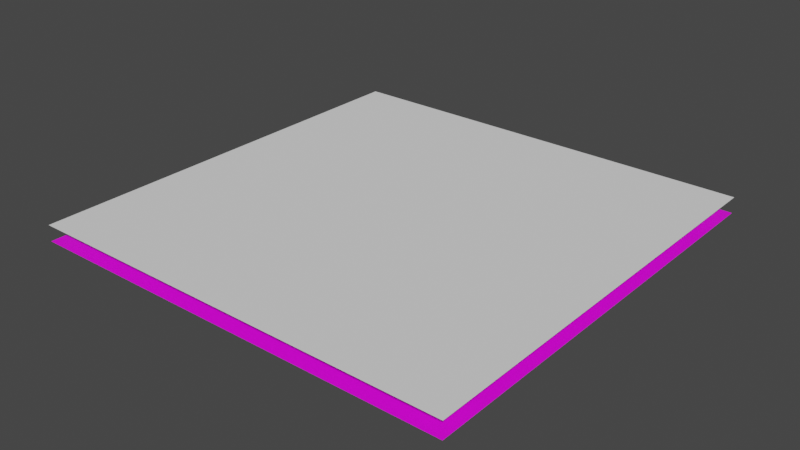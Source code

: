# Source: chair2_back_.blend  (saved by Blender 2.93.20; exported with 4.5.12 LTS)
import bpy
from mathutils import Matrix  # noqa: F401  (used for matrix-valued properties, if any)

bpy.ops.wm.read_factory_settings(use_empty=True)
scene = bpy.context.scene
scene.name = 'Scene'

# ---- collections
col_collection = bpy.data.collections.new('Collection'); scene.collection.children.link(col_collection)

# ---- images (referenced by path relative to the original .blend; pixels are not part of the script)
import os
ASSET_DIR = os.environ.get("B2B_ASSET_DIR", "")  # directory of the original .blend (textures are referenced by path, not embedded)
HERE = os.path.dirname(os.path.abspath(__file__))  # packed textures are extracted next to this script under _unpacked/

def load_image(name, relpath, width, height, colorspace="sRGB"):
    """Load a texture the original file referenced (path relative to the .blend, or extracted next to this script)."""
    p = next((c for c in (os.path.join(HERE, relpath), os.path.join(ASSET_DIR, relpath)) if relpath and os.path.exists(c)), "")
    if p:
        img = bpy.data.images.load(p, check_existing=True)
        img.name = name
    else:  # same state as the original file: an image datablock whose file is absent (Cycles renders it pink)
        img = bpy.data.images.new(name, width, height)
        img.source = "FILE"
        img.filepath = "//" + (relpath or name)
    img.colorspace_settings.name = colorspace
    return img
img_chair2_back__png = load_image('chair2(back).png', 'chair2(back).png', 1024, 1024, 'sRGB')
img_bake = load_image('bake', 'chair2(back) normal.png', 1024, 1024, 'sRGB')

# ---- materials (node trees are filled in below, after node groups)
mat_x = bpy.data.materials.new('매테리얼')

# ---- material node trees
mat_x.use_nodes = True; mat_x.node_tree.nodes.clear()
_N = mat_x.node_tree.nodes; _L = mat_x.node_tree.links
n0 = _N.new('ShaderNodeBsdfPrincipled'); n0.name = 'Principled BSDF'; n0.location = (10, 300)
n0.distribution = 'GGX'
n0.subsurface_method = 'BURLEY'
n0.inputs[3].default_value = 1.45
n0.inputs[27].default_value = (0.0, 0.0, 0.0, 1.0)
n0.inputs[28].default_value = 1.0
n1 = _N.new('ShaderNodeOutputMaterial'); n1.name = 'Material Output'; n1.location = (300, 300)
n2 = _N.new('ShaderNodeTexImage'); n2.name = '이미지 텍스처'; n2.location = (-378, 180)
n2.image = img_chair2_back__png
n2.interpolation = 'Closest'
n3 = _N.new('ShaderNodeTexImage'); n3.name = '이미지 텍스처.001'; n3.location = (502, 104)
n3.image = img_bake
_L.new(n0.outputs[0], n1.inputs[0])
_L.new(n2.outputs[0], n0.inputs[0])
n1.is_active_output = True

# ---- world
world_world = bpy.data.worlds.new('World'); scene.world = world_world
world_world.use_nodes = True; world_world.node_tree.nodes.clear()
_N = world_world.node_tree.nodes; _L = world_world.node_tree.links
n0 = _N.new('ShaderNodeOutputWorld'); n0.name = 'World Output'; n0.location = (300, 300)
n1 = _N.new('ShaderNodeBackground'); n1.name = 'Background'; n1.location = (10, 300)
n1.inputs[0].default_value = (0.05088, 0.05088, 0.05088, 1.0)
_L.new(n1.outputs[0], n0.inputs[0])
n0.is_active_output = True
world_world.color = (0.05088, 0.05088, 0.05088)
world_world.use_sun_shadow = False
world_world.sun_shadow_jitter_overblur = 0.0

# ---- meshes
me_x = bpy.data.meshes.new('평면')
me_x.from_pydata([(-1.0, -1.0, 0.0), (1.0, -1.0, 0.0), (-1.0, 1.0, 0.0), (1.0, 1.0, 0.0), (-1.0, 0.9167, 0.0), (-1.0, 0.8333, 0.0), (-1.0, 0.75, 0.0), (-1.0, 0.6667, 0.0), (-1.0, 0.5833, 0.0), (-1.0, 0.5, 0.0), (-1.0, 0.4167, 0.0), (-1.0, 0.3333, 0.0), (-1.0, 0.25, 0.0), (-1.0, 0.1667, 0.0), (-1.0, 0.08333, 0.0), (-1.0, 6.706e-08, 0.0), (-1.0, -0.08333, 0.0), (-1.0, -0.1667, 0.0), (-1.0, -0.25, 0.0), (-1.0, -0.3333, 0.0), (-1.0, -0.4167, 0.0), (-1.0, -0.5, 0.0), (-1.0, -0.5833, 0.0), (-1.0, -0.6667, 0.0), (-1.0, -0.75, 0.0), (-1.0, -0.8333, 0.0), (-1.0, -0.9167, 0.0), (1.0, -0.9167, 0.0), (1.0, -0.8333, 0.0), (1.0, -0.75, 0.0), (1.0, -0.6667, 0.0), (1.0, -0.5833, 0.0), (1.0, -0.5, 0.0), (1.0, -0.4167, 0.0), (1.0, -0.3333, 0.0), (1.0, -0.25, 0.0), (1.0, -0.1667, 0.0), (1.0, -0.08333, 0.0), (1.0, -6.706e-08, 0.0), (1.0, 0.08333, 0.0), (1.0, 0.1667, 0.0), (1.0, 0.25, 0.0), (1.0, 0.3333, 0.0), (1.0, 0.4167, 0.0), (1.0, 0.5, 0.0), (1.0, 0.5833, 0.0), (1.0, 0.6667, 0.0), (1.0, 0.75, 0.0), (1.0, 0.8333, 0.0), (1.0, 0.9167, 0.0), (-0.9175, -1.0, 0.0), (-0.8341, -1.0, 0.0), (-0.7508, -1.0, 0.0), (-0.6675, -1.0, 0.0), (-0.5841, -1.0, 0.0), (-0.5008, -1.0, 0.0), (-0.4175, -1.0, 0.0), (-0.3341, -1.0, 0.0), (-0.2508, -1.0, 0.0), (-0.1675, -1.0, 0.0), (-0.08413, -1.0, 0.0), (-0.000799, -1.0, 0.0), (0.08253, -1.0, 0.0), (0.1659, -1.0, 0.0), (0.2492, -1.0, 0.0), (0.3325, -1.0, 0.0), (0.4159, -1.0, 0.0), (0.4992, -1.0, 0.0), (0.5825, -1.0, 0.0), (0.6659, -1.0, 0.0), (0.7492, -1.0, 0.0), (0.8325, -1.0, 0.0), (0.9159, -1.0, 0.0), (0.9159, 1.0, 0.0), (0.8325, 1.0, 0.0), (0.7492, 1.0, 0.0), (0.6659, 1.0, 0.0), (0.5825, 1.0, 0.0), (0.4992, 1.0, 0.0), (0.4159, 1.0, 0.0), (0.3325, 1.0, 0.0), (0.2492, 1.0, 0.0), (0.1659, 1.0, 0.0), (0.08253, 1.0, 0.0), (-0.0007989, 1.0, 0.0), (-0.08413, 1.0, 0.0), (-0.1675, 1.0, 0.0), (-0.2508, 1.0, 0.0), (-0.3341, 1.0, 0.0), (-0.4175, 1.0, 0.0), (-0.5008, 1.0, 0.0), (-0.5841, 1.0, 0.0), (-0.6675, 1.0, 0.0), (-0.7508, 1.0, 0.0), (-0.8341, 1.0, 0.0), (-0.9175, 1.0, 0.0), (0.9159, -0.9167, 0.0), (0.8325, -0.9167, 0.0), (0.7492, -0.9167, 0.0), (0.6659, -0.9167, 0.0), (0.5825, -0.9167, 0.0), (0.4992, -0.9167, 0.0), (0.4159, -0.9167, 0.0), (0.3325, -0.9167, 0.0), (0.2492, -0.9167, 0.0), (0.1659, -0.9167, 0.0), (0.08253, -0.9167, 0.0), (-0.0007989, -0.9167, 0.0), (-0.08413, -0.9167, 0.0), (-0.1675, -0.9167, 0.0), (-0.2508, -0.9167, 0.0), (-0.3341, -0.9167, 0.0), (-0.4175, -0.9167, 0.0), (-0.5008, -0.9167, 0.0), (-0.5841, -0.9167, 0.0), (-0.6675, -0.9167, 0.0), (-0.7508, -0.9167, 0.0), (-0.8341, -0.9167, 0.0), (-0.9175, -0.9167, 0.0), (0.9159, -0.8333, 0.0), (0.8325, -0.8333, 0.0), (0.7492, -0.8333, 0.0), (0.6659, -0.8333, 0.0), (0.5825, -0.8333, 0.0), (0.4992, -0.8333, 0.0), (0.4159, -0.8333, 0.0), (0.3325, -0.8333, 0.0), (0.2492, -0.8333, 0.0), (0.1659, -0.8333, 0.0), (0.08253, -0.8333, 0.0), (-0.0007989, -0.8333, 0.0), (-0.08413, -0.8333, 0.0), (-0.1675, -0.8333, 0.0), (-0.2508, -0.8333, 0.0), (-0.3341, -0.8333, 0.0), (-0.4175, -0.8333, 0.0), (-0.5008, -0.8333, 0.0), (-0.5841, -0.8333, 0.0), (-0.6675, -0.8333, 0.0), (-0.7508, -0.8333, 0.0), (-0.8341, -0.8333, 0.0), (-0.9175, -0.8333, 0.0), (0.9159, -0.75, 0.0), (0.8325, -0.75, 0.0), (0.7492, -0.75, 0.0), (0.6659, -0.75, 0.0), (0.5825, -0.75, 0.0), (0.4992, -0.75, 0.0), (0.4159, -0.75, 0.0), (0.3325, -0.75, 0.0), (0.2492, -0.75, 0.0), (0.1659, -0.75, 0.0), (0.08253, -0.75, 0.0), (-0.0007989, -0.75, 0.0), (-0.08413, -0.75, 0.0), (-0.1675, -0.75, 0.0), (-0.2508, -0.75, 0.0), (-0.3341, -0.75, 0.0), (-0.4175, -0.75, 0.0), (-0.5008, -0.75, 0.0), (-0.5841, -0.75, 0.0), (-0.6675, -0.75, 0.0), (-0.7508, -0.75, 0.0), (-0.8341, -0.75, 0.0), (-0.9175, -0.75, 0.0), (0.9159, -0.6667, 0.0), (0.8325, -0.6667, 0.0), (0.7492, -0.6667, 0.0), (0.6659, -0.6667, 0.0), (0.5825, -0.6667, 0.0), (0.4992, -0.6667, 0.0), (0.4159, -0.6667, 0.0), (0.3325, -0.6667, 0.0), (0.2492, -0.6667, 0.0), (0.1659, -0.6667, 0.0), (0.08253, -0.6667, 0.0), (-0.0007989, -0.6667, 0.0), (-0.08413, -0.6667, 0.0), (-0.1675, -0.6667, 0.0), (-0.2508, -0.6667, 0.0), (-0.3341, -0.6667, 0.0), (-0.4175, -0.6667, 0.0), (-0.5008, -0.6667, 0.0), (-0.5841, -0.6667, 0.0), (-0.6675, -0.6667, 0.0), (-0.7508, -0.6667, 0.0), (-0.8341, -0.6667, 0.0), (-0.9175, -0.6667, 0.0), (0.9159, -0.5833, 0.0), (0.8325, -0.5833, 0.0), (0.7492, -0.5833, 0.0), (0.6659, -0.5833, 0.0), (0.5825, -0.5833, 0.0), (0.4992, -0.5833, 0.0), (0.4159, -0.5833, 0.0), (0.3325, -0.5833, 0.0), (0.2492, -0.5833, 0.0), (0.1659, -0.5833, 0.0), (0.08253, -0.5833, 0.0), (-0.0007989, -0.5833, 0.0), (-0.08413, -0.5833, 0.0), (-0.1675, -0.5833, 0.0), (-0.2508, -0.5833, 0.0), (-0.3341, -0.5833, 0.0), (-0.4175, -0.5833, 0.0), (-0.5008, -0.5833, 0.0), (-0.5841, -0.5833, 0.0), (-0.6675, -0.5833, 0.0), (-0.7508, -0.5833, 0.0), (-0.8341, -0.5833, 0.0), (-0.9175, -0.5833, 0.0), (0.9159, -0.5, 0.0), (0.8325, -0.5, 0.0), (0.7492, -0.5, 0.0), (0.6659, -0.5, 0.0), (0.5825, -0.5, 0.0), (0.4992, -0.5, 0.0), (0.4159, -0.5, 0.0), (0.3325, -0.5, 0.0), (0.2492, -0.5, 0.0), (0.1659, -0.5, 0.0), (0.08253, -0.5, 0.0), (-0.0007989, -0.5, 0.0), (-0.08413, -0.5, 0.0), (-0.1675, -0.5, 0.0), (-0.2508, -0.5, 0.0), (-0.3341, -0.5, 0.0), (-0.4175, -0.5, 0.0), (-0.5008, -0.5, 0.0), (-0.5841, -0.5, 0.0), (-0.6675, -0.5, 0.0), (-0.7508, -0.5, 0.0), (-0.8341, -0.5, 0.0), (-0.9175, -0.5, 0.0), (0.9159, -0.4167, 0.0), (0.8325, -0.4167, 0.0), (0.7492, -0.4167, 0.0), (0.6659, -0.4167, 0.0), (0.5825, -0.4167, 0.0), (0.4992, -0.4167, 0.0), (0.4159, -0.4167, 0.0), (0.3325, -0.4167, 0.0), (0.2492, -0.4167, 0.0), (0.1659, -0.4167, 0.0), (0.08253, -0.4167, 0.0), (-0.0007989, -0.4167, 0.0), (-0.08413, -0.4167, 0.0), (-0.1675, -0.4167, 0.0), (-0.2508, -0.4167, 0.0), (-0.3341, -0.4167, 0.0), (-0.4175, -0.4167, 0.0), (-0.5008, -0.4167, 0.0), (-0.5841, -0.4167, 0.0), (-0.6675, -0.4167, 0.0), (-0.7508, -0.4167, 0.0), (-0.8341, -0.4167, 0.0), (-0.9175, -0.4167, 0.0), (0.9159, -0.3333, 0.0), (0.8325, -0.3333, 0.0), (0.7492, -0.3333, 0.0), (0.6659, -0.3333, 0.0), (0.5825, -0.3333, 0.0), (0.4992, -0.3333, 0.0), (0.4159, -0.3333, 0.0), (0.3325, -0.3333, 0.0), (0.2492, -0.3333, 0.0), (0.1659, -0.3333, 0.0), (0.08253, -0.3333, 0.0), (-0.0007989, -0.3333, 0.0), (-0.08413, -0.3333, 0.0), (-0.1675, -0.3333, 0.0), (-0.2508, -0.3333, 0.0), (-0.3341, -0.3333, 0.0), (-0.4175, -0.3333, 0.0), (-0.5008, -0.3333, 0.0), (-0.5841, -0.3333, 0.0), (-0.6675, -0.3333, 0.0), (-0.7508, -0.3333, 0.0), (-0.8341, -0.3333, 0.0), (-0.9175, -0.3333, 0.0), (0.9159, -0.25, 0.0), (0.8325, -0.25, 0.0), (0.7492, -0.25, 0.0), (0.6659, -0.25, 0.0), (0.5825, -0.25, 0.0), (0.4992, -0.25, 0.0), (0.4159, -0.25, 0.0), (0.3325, -0.25, 0.0), (0.2492, -0.25, 0.0), (0.1659, -0.25, 0.0), (0.08253, -0.25, 0.0), (-0.0007989, -0.25, 0.0), (-0.08413, -0.25, 0.0), (-0.1675, -0.25, 0.0), (-0.2508, -0.25, 0.0), (-0.3341, -0.25, 0.0), (-0.4175, -0.25, 0.0), (-0.5008, -0.25, 0.0), (-0.5841, -0.25, 0.0), (-0.6675, -0.25, 0.0), (-0.7508, -0.25, 0.0), (-0.8341, -0.25, 0.0), (-0.9175, -0.25, 0.0), (0.9159, -0.1667, 0.0), (0.8325, -0.1667, 0.0), (0.7492, -0.1667, 0.0), (0.6659, -0.1667, 0.0), (0.5825, -0.1667, 0.0), (0.4992, -0.1667, 0.0), (0.4159, -0.1667, 0.0), (0.3325, -0.1667, 0.0), (0.2492, -0.1667, 0.0), (0.1659, -0.1667, 0.0), (0.08253, -0.1667, 0.0), (-0.0007989, -0.1667, 0.0), (-0.08413, -0.1667, 0.0), (-0.1675, -0.1667, 0.0), (-0.2508, -0.1667, 0.0), (-0.3341, -0.1667, 0.0), (-0.4175, -0.1667, 0.0), (-0.5008, -0.1667, 0.0), (-0.5841, -0.1667, 0.0), (-0.6675, -0.1667, 0.0), (-0.7508, -0.1667, 0.0), (-0.8341, -0.1667, 0.0), (-0.9175, -0.1667, 0.0), (0.9159, -0.08333, 0.0), (0.8325, -0.08333, 0.0), (0.7492, -0.08333, 0.0), (0.6659, -0.08333, 0.0), (0.5825, -0.08333, 0.0), (0.4992, -0.08333, 0.0), (0.4159, -0.08333, 0.0), (0.3325, -0.08333, 0.0), (0.2492, -0.08333, 0.0), (0.1659, -0.08333, 0.0), (0.08253, -0.08333, 0.0), (-0.0007989, -0.08333, 0.0), (-0.08413, -0.08333, 0.0), (-0.1675, -0.08333, 0.0), (-0.2508, -0.08333, 0.0), (-0.3341, -0.08333, 0.0), (-0.4175, -0.08333, 0.0), (-0.5008, -0.08333, 0.0), (-0.5841, -0.08333, 0.0), (-0.6675, -0.08333, 0.0), (-0.7508, -0.08333, 0.0), (-0.8341, -0.08333, 0.0), (-0.9175, -0.08333, 0.0), (0.9159, -6.141e-08, 0.0), (0.8325, -5.583e-08, 0.0), (0.7492, -5.024e-08, 0.0), (0.6659, -4.465e-08, 0.0), (0.5825, -3.906e-08, 0.0), (0.4992, -3.347e-08, 0.0), (0.4159, -2.789e-08, 0.0), (0.3325, -2.23e-08, 0.0), (0.2492, -1.671e-08, 0.0), (0.1659, -1.112e-08, 0.0), (0.08253, -5.534e-09, 0.0), (-0.0007989, 5.358e-11, 0.0), (-0.08413, 5.642e-09, 0.0), (-0.1675, 1.123e-08, 0.0), (-0.2508, 1.682e-08, 0.0), (-0.3341, 2.241e-08, 0.0), (-0.4175, 2.799e-08, 0.0), (-0.5008, 3.358e-08, 0.0), (-0.5841, 3.917e-08, 0.0), (-0.6675, 4.476e-08, 0.0), (-0.7508, 5.034e-08, 0.0), (-0.8341, 5.593e-08, 0.0), (-0.9175, 6.152e-08, 0.0), (0.9159, 0.08333, 0.0), (0.8325, 0.08333, 0.0), (0.7492, 0.08333, 0.0), (0.6659, 0.08333, 0.0), (0.5825, 0.08333, 0.0), (0.4992, 0.08333, 0.0), (0.4159, 0.08333, 0.0), (0.3325, 0.08333, 0.0), (0.2492, 0.08333, 0.0), (0.1659, 0.08333, 0.0), (0.08253, 0.08333, 0.0), (-0.0007989, 0.08333, 0.0), (-0.08413, 0.08333, 0.0), (-0.1675, 0.08333, 0.0), (-0.2508, 0.08333, 0.0), (-0.3341, 0.08333, 0.0), (-0.4175, 0.08333, 0.0), (-0.5008, 0.08333, 0.0), (-0.5841, 0.08333, 0.0), (-0.6675, 0.08333, 0.0), (-0.7508, 0.08333, 0.0), (-0.8341, 0.08333, 0.0), (-0.9175, 0.08333, 0.0), (0.9159, 0.1667, 0.0), (0.8325, 0.1667, 0.0), (0.7492, 0.1667, 0.0), (0.6659, 0.1667, 0.0), (0.5825, 0.1667, 0.0), (0.4992, 0.1667, 0.0), (0.4159, 0.1667, 0.0), (0.3325, 0.1667, 0.0), (0.2492, 0.1667, 0.0), (0.1659, 0.1667, 0.0), (0.08253, 0.1667, 0.0), (-0.0007989, 0.1667, 0.0), (-0.08413, 0.1667, 0.0), (-0.1675, 0.1667, 0.0), (-0.2508, 0.1667, 0.0), (-0.3341, 0.1667, 0.0), (-0.4175, 0.1667, 0.0), (-0.5008, 0.1667, 0.0), (-0.5841, 0.1667, 0.0), (-0.6675, 0.1667, 0.0), (-0.7508, 0.1667, 0.0), (-0.8341, 0.1667, 0.0), (-0.9175, 0.1667, 0.0), (0.9159, 0.25, 0.0), (0.8325, 0.25, 0.0), (0.7492, 0.25, 0.0), (0.6659, 0.25, 0.0), (0.5825, 0.25, 0.0), (0.4992, 0.25, 0.0), (0.4159, 0.25, 0.0), (0.3325, 0.25, 0.0), (0.2492, 0.25, 0.0), (0.1659, 0.25, 0.0), (0.08253, 0.25, 0.0), (-0.0007989, 0.25, 0.0), (-0.08413, 0.25, 0.0), (-0.1675, 0.25, 0.0), (-0.2508, 0.25, 0.0), (-0.3341, 0.25, 0.0), (-0.4175, 0.25, 0.0), (-0.5008, 0.25, 0.0), (-0.5841, 0.25, 0.0), (-0.6675, 0.25, 0.0), (-0.7508, 0.25, 0.0), (-0.8341, 0.25, 0.0), (-0.9175, 0.25, 0.0), (0.9159, 0.3333, 0.0), (0.8325, 0.3333, 0.0), (0.7492, 0.3333, 0.0), (0.6659, 0.3333, 0.0), (0.5825, 0.3333, 0.0), (0.4992, 0.3333, 0.0), (0.4159, 0.3333, 0.0), (0.3325, 0.3333, 0.0), (0.2492, 0.3333, 0.0), (0.1659, 0.3333, 0.0), (0.08253, 0.3333, 0.0), (-0.0007989, 0.3333, 0.0), (-0.08413, 0.3333, 0.0), (-0.1675, 0.3333, 0.0), (-0.2508, 0.3333, 0.0), (-0.3341, 0.3333, 0.0), (-0.4175, 0.3333, 0.0), (-0.5008, 0.3333, 0.0), (-0.5841, 0.3333, 0.0), (-0.6675, 0.3333, 0.0), (-0.7508, 0.3333, 0.0), (-0.8341, 0.3333, 0.0), (-0.9175, 0.3333, 0.0), (0.9159, 0.4167, 0.0), (0.8325, 0.4167, 0.0), (0.7492, 0.4167, 0.0), (0.6659, 0.4167, 0.0), (0.5825, 0.4167, 0.0), (0.4992, 0.4167, 0.0), (0.4159, 0.4167, 0.0), (0.3325, 0.4167, 0.0), (0.2492, 0.4167, 0.0), (0.1659, 0.4167, 0.0), (0.08253, 0.4167, 0.0), (-0.0007989, 0.4167, 0.0), (-0.08413, 0.4167, 0.0), (-0.1675, 0.4167, 0.0), (-0.2508, 0.4167, 0.0), (-0.3341, 0.4167, 0.0), (-0.4175, 0.4167, 0.0), (-0.5008, 0.4167, 0.0), (-0.5841, 0.4167, 0.0), (-0.6675, 0.4167, 0.0), (-0.7508, 0.4167, 0.0), (-0.8341, 0.4167, 0.0), (-0.9175, 0.4167, 0.0), (0.9159, 0.5, 0.0), (0.8325, 0.5, 0.0), (0.7492, 0.5, 0.0), (0.6659, 0.5, 0.0), (0.5825, 0.5, 0.0), (0.4992, 0.5023, 0.0005111), (0.4159, 0.5023, 0.0005111), (0.3325, 0.5023, 0.0005111), (0.2492, 0.5023, 0.0005111), (0.1659, 0.5023, 0.0005111), (0.08253, 0.5023, 0.0005111), (-0.0007989, 0.5023, 0.0005111), (-0.08413, 0.5023, 0.0005111), (-0.1675, 0.5023, 0.0005111), (-0.2508, 0.5023, 0.0005111), (-0.3341, 0.5023, 0.0005111), (-0.4175, 0.5023, 0.0005111), (-0.5008, 0.5023, 0.0005111), (-0.5841, 0.5, 0.0), (-0.6675, 0.5, 0.0), (-0.7508, 0.5, 0.0), (-0.8341, 0.5, 0.0), (-0.9175, 0.5, 0.0), (0.9159, 0.5833, 0.0), (0.8325, 0.5833, 0.0), (0.7492, 0.5833, 0.0), (0.6659, 0.5833, 0.0), (0.5825, 0.5833, 0.0), (0.4992, 0.583, -0.02024), (0.4159, 0.583, -0.02024), (0.3325, 0.5856, -0.02194), (0.2492, 0.5856, -0.02194), (0.1659, 0.5856, -0.02194), (0.08253, 0.5856, -0.02194), (-0.0007989, 0.5856, -0.02194), (-0.08413, 0.5856, -0.02194), (-0.1675, 0.5856, -0.02194), (-0.2508, 0.5856, -0.02194), (-0.3341, 0.5856, -0.02194), (-0.4175, 0.583, -0.02024), (-0.5008, 0.583, -0.02024), (-0.5841, 0.5833, 0.0), (-0.6675, 0.5833, 0.0), (-0.7508, 0.5833, 0.0), (-0.8341, 0.5833, 0.0), (-0.9175, 0.5833, 0.0), (0.9159, 0.6667, 0.0), (0.8325, 0.6667, 0.0), (0.7492, 0.6667, 0.0), (0.6659, 0.6667, 0.0), (0.5825, 0.6667, 0.0), (0.4992, 0.6667, 0.0), (0.4159, 0.6667, 0.0), (0.3325, 0.6612, -0.05696), (0.2492, 0.6612, -0.05696), (0.1659, 0.6612, -0.05696), (0.08253, 0.6612, -0.05696), (-0.0007989, 0.6612, -0.05696), (-0.08413, 0.6612, -0.05696), (-0.1675, 0.6612, -0.05696), (-0.2508, 0.6612, -0.05696), (-0.3341, 0.6612, -0.05696), (-0.4175, 0.6667, 0.0), (-0.5008, 0.6667, 0.0), (-0.5841, 0.6667, 0.0), (-0.6675, 0.6667, 0.0), (-0.7508, 0.6667, 0.0), (-0.8341, 0.6667, 0.0), (-0.9175, 0.6667, 0.0), (0.9159, 0.75, 0.0), (0.8325, 0.75, 0.0), (0.7492, 0.75, 0.0), (0.6659, 0.75, 0.0), (0.5825, 0.75, 0.0), (0.4992, 0.75, 0.0), (0.4159, 0.75, 0.0), (0.3325, 0.75, 0.0), (0.2492, 0.75, 0.0), (0.1659, 0.75, 0.0), (0.08253, 0.75, 0.0), (-0.0007989, 0.75, 0.0), (-0.08413, 0.75, 0.0), (-0.1675, 0.75, 0.0), (-0.2508, 0.75, 0.0), (-0.3341, 0.75, 0.0), (-0.4175, 0.75, 0.0), (-0.5008, 0.75, 0.0), (-0.5841, 0.75, 0.0), (-0.6675, 0.75, 0.0), (-0.7508, 0.75, 0.0), (-0.8341, 0.75, 0.0), (-0.9175, 0.75, 0.0), (0.9159, 0.8333, 0.0), (0.8325, 0.8333, 0.0), (0.7492, 0.8333, 0.0), (0.6659, 0.8333, 0.0), (0.5825, 0.8333, 0.0), (0.4992, 0.8333, 0.0), (0.4159, 0.8333, 0.0), (0.3325, 0.8333, 0.0), (0.2492, 0.8333, 0.0), (0.1659, 0.8333, 0.0), (0.08253, 0.8333, 0.0), (-0.0007989, 0.8333, 0.0), (-0.08413, 0.8333, 0.0), (-0.1675, 0.8333, 0.0), (-0.2508, 0.8333, 0.0), (-0.3341, 0.8333, 0.0), (-0.4175, 0.8333, 0.0), (-0.5008, 0.8333, 0.0), (-0.5841, 0.8333, 0.0), (-0.6675, 0.8333, 0.0), (-0.7508, 0.8333, 0.0), (-0.8341, 0.8333, 0.0), (-0.9175, 0.8333, 0.0), (0.9159, 0.9167, 0.0), (0.8325, 0.9167, 0.0), (0.7492, 0.9167, 0.0), (0.6659, 0.9167, 0.0), (0.5825, 0.9167, 0.0), (0.4992, 0.9167, 0.0), (0.4159, 0.9167, 0.0), (0.3325, 0.9167, 0.0), (0.2492, 0.9167, 0.0), (0.1659, 0.9167, 0.0), (0.08253, 0.9167, 0.0), (-0.0007989, 0.9167, 0.0), (-0.08413, 0.9167, 0.0), (-0.1675, 0.9167, 0.0), (-0.2508, 0.9167, 0.0), (-0.3341, 0.9167, 0.0), (-0.4175, 0.9167, 0.0), (-0.5008, 0.9167, 0.0), (-0.5841, 0.9167, 0.0), (-0.6675, 0.9167, 0.0), (-0.7508, 0.9167, 0.0), (-0.8341, 0.9167, 0.0), (-0.9175, 0.9167, 0.0)], [], [(602, 49, 3, 73), (72, 1, 27, 96), (96, 27, 28, 119), (119, 28, 29, 142), (142, 29, 30, 165), (165, 30, 31, 188), (188, 31, 32, 211), (211, 32, 33, 234), (234, 33, 34, 257), (257, 34, 35, 280), (280, 35, 36, 303), (303, 36, 37, 326), (326, 37, 38, 349), (349, 38, 39, 372), (372, 39, 40, 395), (395, 40, 41, 418), (418, 41, 42, 441), (441, 42, 43, 464), (464, 43, 44, 487), (487, 44, 45, 510), (510, 45, 46, 533), (533, 46, 47, 556), (556, 47, 48, 579), (579, 48, 49, 602), (5, 601, 624, 4), (601, 600, 623, 624), (600, 599, 622, 623), (599, 598, 621, 622), (598, 597, 620, 621), (597, 596, 619, 620), (596, 595, 618, 619), (595, 594, 617, 618), (594, 593, 616, 617), (593, 592, 615, 616), (592, 591, 614, 615), (591, 590, 613, 614), (590, 589, 612, 613), (589, 588, 611, 612), (588, 587, 610, 611), (587, 586, 609, 610), (586, 585, 608, 609), (585, 584, 607, 608), (584, 583, 606, 607), (583, 582, 605, 606), (582, 581, 604, 605), (581, 580, 603, 604), (580, 579, 602, 603), (6, 578, 601, 5), (578, 577, 600, 601), (577, 576, 599, 600), (576, 575, 598, 599), (575, 574, 597, 598), (574, 573, 596, 597), (573, 572, 595, 596), (572, 571, 594, 595), (571, 570, 593, 594), (570, 569, 592, 593), (569, 568, 591, 592), (568, 567, 590, 591), (567, 566, 589, 590), (566, 565, 588, 589), (565, 564, 587, 588), (564, 563, 586, 587), (563, 562, 585, 586), (562, 561, 584, 585), (561, 560, 583, 584), (560, 559, 582, 583), (559, 558, 581, 582), (558, 557, 580, 581), (557, 556, 579, 580), (7, 555, 578, 6), (555, 554, 577, 578), (554, 553, 576, 577), (553, 552, 575, 576), (552, 551, 574, 575), (551, 550, 573, 574), (550, 549, 572, 573), (549, 548, 571, 572), (548, 547, 570, 571), (547, 546, 569, 570), (546, 545, 568, 569), (545, 544, 567, 568), (544, 543, 566, 567), (543, 542, 565, 566), (542, 541, 564, 565), (541, 540, 563, 564), (540, 539, 562, 563), (539, 538, 561, 562), (538, 537, 560, 561), (537, 536, 559, 560), (536, 535, 558, 559), (535, 534, 557, 558), (534, 533, 556, 557), (8, 532, 555, 7), (532, 531, 554, 555), (531, 530, 553, 554), (530, 529, 552, 553), (529, 528, 551, 552), (528, 527, 550, 551), (527, 526, 549, 550), (526, 525, 548, 549), (525, 524, 547, 548), (524, 523, 546, 547), (523, 522, 545, 546), (522, 521, 544, 545), (521, 520, 543, 544), (520, 519, 542, 543), (519, 518, 541, 542), (518, 517, 540, 541), (517, 516, 539, 540), (516, 515, 538, 539), (515, 514, 537, 538), (514, 513, 536, 537), (513, 512, 535, 536), (512, 511, 534, 535), (511, 510, 533, 534), (9, 509, 532, 8), (509, 508, 531, 532), (508, 507, 530, 531), (507, 506, 529, 530), (506, 505, 528, 529), (505, 504, 527, 528), (504, 503, 526, 527), (503, 502, 525, 526), (502, 501, 524, 525), (501, 500, 523, 524), (500, 499, 522, 523), (499, 498, 521, 522), (498, 497, 520, 521), (497, 496, 519, 520), (496, 495, 518, 519), (495, 494, 517, 518), (494, 493, 516, 517), (493, 492, 515, 516), (492, 491, 514, 515), (491, 490, 513, 514), (490, 489, 512, 513), (489, 488, 511, 512), (488, 487, 510, 511), (10, 486, 509, 9), (486, 485, 508, 509), (485, 484, 507, 508), (484, 483, 506, 507), (483, 482, 505, 506), (482, 481, 504, 505), (481, 480, 503, 504), (480, 479, 502, 503), (479, 478, 501, 502), (478, 477, 500, 501), (477, 476, 499, 500), (476, 475, 498, 499), (475, 474, 497, 498), (474, 473, 496, 497), (473, 472, 495, 496), (472, 471, 494, 495), (471, 470, 493, 494), (470, 469, 492, 493), (469, 468, 491, 492), (468, 467, 490, 491), (467, 466, 489, 490), (466, 465, 488, 489), (465, 464, 487, 488), (11, 463, 486, 10), (463, 462, 485, 486), (462, 461, 484, 485), (461, 460, 483, 484), (460, 459, 482, 483), (459, 458, 481, 482), (458, 457, 480, 481), (457, 456, 479, 480), (456, 455, 478, 479), (455, 454, 477, 478), (454, 453, 476, 477), (453, 452, 475, 476), (452, 451, 474, 475), (451, 450, 473, 474), (450, 449, 472, 473), (449, 448, 471, 472), (448, 447, 470, 471), (447, 446, 469, 470), (446, 445, 468, 469), (445, 444, 467, 468), (444, 443, 466, 467), (443, 442, 465, 466), (442, 441, 464, 465), (12, 440, 463, 11), (440, 439, 462, 463), (439, 438, 461, 462), (438, 437, 460, 461), (437, 436, 459, 460), (436, 435, 458, 459), (435, 434, 457, 458), (434, 433, 456, 457), (433, 432, 455, 456), (432, 431, 454, 455), (431, 430, 453, 454), (430, 429, 452, 453), (429, 428, 451, 452), (428, 427, 450, 451), (427, 426, 449, 450), (426, 425, 448, 449), (425, 424, 447, 448), (424, 423, 446, 447), (423, 422, 445, 446), (422, 421, 444, 445), (421, 420, 443, 444), (420, 419, 442, 443), (419, 418, 441, 442), (13, 417, 440, 12), (417, 416, 439, 440), (416, 415, 438, 439), (415, 414, 437, 438), (414, 413, 436, 437), (413, 412, 435, 436), (412, 411, 434, 435), (411, 410, 433, 434), (410, 409, 432, 433), (409, 408, 431, 432), (408, 407, 430, 431), (407, 406, 429, 430), (406, 405, 428, 429), (405, 404, 427, 428), (404, 403, 426, 427), (403, 402, 425, 426), (402, 401, 424, 425), (401, 400, 423, 424), (400, 399, 422, 423), (399, 398, 421, 422), (398, 397, 420, 421), (397, 396, 419, 420), (396, 395, 418, 419), (14, 394, 417, 13), (394, 393, 416, 417), (393, 392, 415, 416), (392, 391, 414, 415), (391, 390, 413, 414), (390, 389, 412, 413), (389, 388, 411, 412), (388, 387, 410, 411), (387, 386, 409, 410), (386, 385, 408, 409), (385, 384, 407, 408), (384, 383, 406, 407), (383, 382, 405, 406), (382, 381, 404, 405), (381, 380, 403, 404), (380, 379, 402, 403), (379, 378, 401, 402), (378, 377, 400, 401), (377, 376, 399, 400), (376, 375, 398, 399), (375, 374, 397, 398), (374, 373, 396, 397), (373, 372, 395, 396), (15, 371, 394, 14), (371, 370, 393, 394), (370, 369, 392, 393), (369, 368, 391, 392), (368, 367, 390, 391), (367, 366, 389, 390), (366, 365, 388, 389), (365, 364, 387, 388), (364, 363, 386, 387), (363, 362, 385, 386), (362, 361, 384, 385), (361, 360, 383, 384), (360, 359, 382, 383), (359, 358, 381, 382), (358, 357, 380, 381), (357, 356, 379, 380), (356, 355, 378, 379), (355, 354, 377, 378), (354, 353, 376, 377), (353, 352, 375, 376), (352, 351, 374, 375), (351, 350, 373, 374), (350, 349, 372, 373), (16, 348, 371, 15), (348, 347, 370, 371), (347, 346, 369, 370), (346, 345, 368, 369), (345, 344, 367, 368), (344, 343, 366, 367), (343, 342, 365, 366), (342, 341, 364, 365), (341, 340, 363, 364), (340, 339, 362, 363), (339, 338, 361, 362), (338, 337, 360, 361), (337, 336, 359, 360), (336, 335, 358, 359), (335, 334, 357, 358), (334, 333, 356, 357), (333, 332, 355, 356), (332, 331, 354, 355), (331, 330, 353, 354), (330, 329, 352, 353), (329, 328, 351, 352), (328, 327, 350, 351), (327, 326, 349, 350), (17, 325, 348, 16), (325, 324, 347, 348), (324, 323, 346, 347), (323, 322, 345, 346), (322, 321, 344, 345), (321, 320, 343, 344), (320, 319, 342, 343), (319, 318, 341, 342), (318, 317, 340, 341), (317, 316, 339, 340), (316, 315, 338, 339), (315, 314, 337, 338), (314, 313, 336, 337), (313, 312, 335, 336), (312, 311, 334, 335), (311, 310, 333, 334), (310, 309, 332, 333), (309, 308, 331, 332), (308, 307, 330, 331), (307, 306, 329, 330), (306, 305, 328, 329), (305, 304, 327, 328), (304, 303, 326, 327), (18, 302, 325, 17), (302, 301, 324, 325), (301, 300, 323, 324), (300, 299, 322, 323), (299, 298, 321, 322), (298, 297, 320, 321), (297, 296, 319, 320), (296, 295, 318, 319), (295, 294, 317, 318), (294, 293, 316, 317), (293, 292, 315, 316), (292, 291, 314, 315), (291, 290, 313, 314), (290, 289, 312, 313), (289, 288, 311, 312), (288, 287, 310, 311), (287, 286, 309, 310), (286, 285, 308, 309), (285, 284, 307, 308), (284, 283, 306, 307), (283, 282, 305, 306), (282, 281, 304, 305), (281, 280, 303, 304), (19, 279, 302, 18), (279, 278, 301, 302), (278, 277, 300, 301), (277, 276, 299, 300), (276, 275, 298, 299), (275, 274, 297, 298), (274, 273, 296, 297), (273, 272, 295, 296), (272, 271, 294, 295), (271, 270, 293, 294), (270, 269, 292, 293), (269, 268, 291, 292), (268, 267, 290, 291), (267, 266, 289, 290), (266, 265, 288, 289), (265, 264, 287, 288), (264, 263, 286, 287), (263, 262, 285, 286), (262, 261, 284, 285), (261, 260, 283, 284), (260, 259, 282, 283), (259, 258, 281, 282), (258, 257, 280, 281), (20, 256, 279, 19), (256, 255, 278, 279), (255, 254, 277, 278), (254, 253, 276, 277), (253, 252, 275, 276), (252, 251, 274, 275), (251, 250, 273, 274), (250, 249, 272, 273), (249, 248, 271, 272), (248, 247, 270, 271), (247, 246, 269, 270), (246, 245, 268, 269), (245, 244, 267, 268), (244, 243, 266, 267), (243, 242, 265, 266), (242, 241, 264, 265), (241, 240, 263, 264), (240, 239, 262, 263), (239, 238, 261, 262), (238, 237, 260, 261), (237, 236, 259, 260), (236, 235, 258, 259), (235, 234, 257, 258), (21, 233, 256, 20), (233, 232, 255, 256), (232, 231, 254, 255), (231, 230, 253, 254), (230, 229, 252, 253), (229, 228, 251, 252), (228, 227, 250, 251), (227, 226, 249, 250), (226, 225, 248, 249), (225, 224, 247, 248), (224, 223, 246, 247), (223, 222, 245, 246), (222, 221, 244, 245), (221, 220, 243, 244), (220, 219, 242, 243), (219, 218, 241, 242), (218, 217, 240, 241), (217, 216, 239, 240), (216, 215, 238, 239), (215, 214, 237, 238), (214, 213, 236, 237), (213, 212, 235, 236), (212, 211, 234, 235), (22, 210, 233, 21), (210, 209, 232, 233), (209, 208, 231, 232), (208, 207, 230, 231), (207, 206, 229, 230), (206, 205, 228, 229), (205, 204, 227, 228), (204, 203, 226, 227), (203, 202, 225, 226), (202, 201, 224, 225), (201, 200, 223, 224), (200, 199, 222, 223), (199, 198, 221, 222), (198, 197, 220, 221), (197, 196, 219, 220), (196, 195, 218, 219), (195, 194, 217, 218), (194, 193, 216, 217), (193, 192, 215, 216), (192, 191, 214, 215), (191, 190, 213, 214), (190, 189, 212, 213), (189, 188, 211, 212), (23, 187, 210, 22), (187, 186, 209, 210), (186, 185, 208, 209), (185, 184, 207, 208), (184, 183, 206, 207), (183, 182, 205, 206), (182, 181, 204, 205), (181, 180, 203, 204), (180, 179, 202, 203), (179, 178, 201, 202), (178, 177, 200, 201), (177, 176, 199, 200), (176, 175, 198, 199), (175, 174, 197, 198), (174, 173, 196, 197), (173, 172, 195, 196), (172, 171, 194, 195), (171, 170, 193, 194), (170, 169, 192, 193), (169, 168, 191, 192), (168, 167, 190, 191), (167, 166, 189, 190), (166, 165, 188, 189), (24, 164, 187, 23), (164, 163, 186, 187), (163, 162, 185, 186), (162, 161, 184, 185), (161, 160, 183, 184), (160, 159, 182, 183), (159, 158, 181, 182), (158, 157, 180, 181), (157, 156, 179, 180), (156, 155, 178, 179), (155, 154, 177, 178), (154, 153, 176, 177), (153, 152, 175, 176), (152, 151, 174, 175), (151, 150, 173, 174), (150, 149, 172, 173), (149, 148, 171, 172), (148, 147, 170, 171), (147, 146, 169, 170), (146, 145, 168, 169), (145, 144, 167, 168), (144, 143, 166, 167), (143, 142, 165, 166), (25, 141, 164, 24), (141, 140, 163, 164), (140, 139, 162, 163), (139, 138, 161, 162), (138, 137, 160, 161), (137, 136, 159, 160), (136, 135, 158, 159), (135, 134, 157, 158), (134, 133, 156, 157), (133, 132, 155, 156), (132, 131, 154, 155), (131, 130, 153, 154), (130, 129, 152, 153), (129, 128, 151, 152), (128, 127, 150, 151), (127, 126, 149, 150), (126, 125, 148, 149), (125, 124, 147, 148), (124, 123, 146, 147), (123, 122, 145, 146), (122, 121, 144, 145), (121, 120, 143, 144), (120, 119, 142, 143), (26, 118, 141, 25), (118, 117, 140, 141), (117, 116, 139, 140), (116, 115, 138, 139), (115, 114, 137, 138), (114, 113, 136, 137), (113, 112, 135, 136), (112, 111, 134, 135), (111, 110, 133, 134), (110, 109, 132, 133), (109, 108, 131, 132), (108, 107, 130, 131), (107, 106, 129, 130), (106, 105, 128, 129), (105, 104, 127, 128), (104, 103, 126, 127), (103, 102, 125, 126), (102, 101, 124, 125), (101, 100, 123, 124), (100, 99, 122, 123), (99, 98, 121, 122), (98, 97, 120, 121), (97, 96, 119, 120), (0, 50, 118, 26), (50, 51, 117, 118), (51, 52, 116, 117), (52, 53, 115, 116), (53, 54, 114, 115), (54, 55, 113, 114), (55, 56, 112, 113), (56, 57, 111, 112), (57, 58, 110, 111), (58, 59, 109, 110), (59, 60, 108, 109), (60, 61, 107, 108), (61, 62, 106, 107), (62, 63, 105, 106), (63, 64, 104, 105), (64, 65, 103, 104), (65, 66, 102, 103), (66, 67, 101, 102), (67, 68, 100, 101), (68, 69, 99, 100), (69, 70, 98, 99), (70, 71, 97, 98), (71, 72, 96, 97), (4, 624, 95, 2), (624, 623, 94, 95), (623, 622, 93, 94), (622, 621, 92, 93), (621, 620, 91, 92), (620, 619, 90, 91), (619, 618, 89, 90), (618, 617, 88, 89), (617, 616, 87, 88), (616, 615, 86, 87), (615, 614, 85, 86), (614, 613, 84, 85), (613, 612, 83, 84), (612, 611, 82, 83), (611, 610, 81, 82), (610, 609, 80, 81), (609, 608, 79, 80), (608, 607, 78, 79), (607, 606, 77, 78), (606, 605, 76, 77), (605, 604, 75, 76), (604, 603, 74, 75), (603, 602, 73, 74)])
_uv = me_x.uv_layers.new(name='UV 맵')
_uv.uv.foreach_set('vector', [0.9579, 0.9583, 1.0, 0.9583, 1.0, 1.0, 0.9579, 1.0, 0.9579, 0.0, 1.0, 0.0, 1.0, 0.04167, 0.9579, 0.04167, 0.9579, 0.04167, 1.0, 0.04167, 1.0, 0.08333, 0.9579, 0.08333, 0.9579, 0.08333, 1.0, 0.08333, 1.0, 0.125, 0.9579, 0.125, 0.9579, 0.125, 1.0, 0.125, 1.0, 0.1667, 0.9579, 0.1667, 0.9579, 0.1667, 1.0, 0.1667, 1.0, 0.2083, 0.9579, 0.2083, 0.9579, 0.2083, 1.0, 0.2083, 1.0, 0.25, 0.9579, 0.25, 0.9579, 0.25, 1.0, 0.25, 1.0, 0.2917, 0.9579, 0.2917, 0.9579, 0.2917, 1.0, 0.2917, 1.0, 0.3333, 0.9579, 0.3333, 0.9579, 0.3333, 1.0, 0.3333, 1.0, 0.375, 0.9579, 0.375, 0.9579, 0.375, 1.0, 0.375, 1.0, 0.4167, 0.9579, 0.4167, 0.9579, 0.4167, 1.0, 0.4167, 1.0, 0.4583, 0.9579, 0.4583, 0.9579, 0.4583, 1.0, 0.4583, 1.0, 0.5, 0.9579, 0.5, 0.9579, 0.5, 1.0, 0.5, 1.0, 0.5417, 0.9579, 0.5417, 0.9579, 0.5417, 1.0, 0.5417, 1.0, 0.5833, 0.9579, 0.5833, 0.9579, 0.5833, 1.0, 0.5833, 1.0, 0.625, 0.9579, 0.625, 0.9579, 0.625, 1.0, 0.625, 1.0, 0.6667, 0.9579, 0.6667, 0.9579, 0.6667, 1.0, 0.6667, 1.0, 0.7083, 0.9579, 0.7083, 0.9579, 0.7083, 1.0, 0.7083, 1.0, 0.75, 0.9579, 0.75, 0.9579, 0.75, 1.0, 0.75, 1.0, 0.7917, 0.9579, 0.7917, 0.9579, 0.7917, 1.0, 0.7917, 1.0, 0.8333, 0.9579, 0.8333, 0.9579, 0.8333, 1.0, 0.8333, 1.0, 0.875, 0.9579, 0.875, 0.9579, 0.875, 1.0, 0.875, 1.0, 0.9167, 0.9579, 0.9167, 0.9579, 0.9167, 1.0, 0.9167, 1.0, 0.9583, 0.9579, 0.9583, 0.0, 0.9167, 0.04127, 0.9167, 0.04127, 0.9583, 0.0, 0.9583, 0.04127, 0.9167, 0.08293, 0.9167, 0.08293, 0.9583, 0.04127, 0.9583, 0.08293, 0.9167, 0.1246, 0.9167, 0.1246, 0.9583, 0.08293, 0.9583, 0.1246, 0.9167, 0.1663, 0.9167, 0.1663, 0.9583, 0.1246, 0.9583, 0.1663, 0.9167, 0.2079, 0.9167, 0.2079, 0.9583, 0.1663, 0.9583, 0.2079, 0.9167, 0.2496, 0.9167, 0.2496, 0.9583, 0.2079, 0.9583, 0.2496, 0.9167, 0.2913, 0.9167, 0.2913, 0.9583, 0.2496, 0.9583, 0.2913, 0.9167, 0.3329, 0.9167, 0.3329, 0.9583, 0.2913, 0.9583, 0.3329, 0.9167, 0.3746, 0.9167, 0.3746, 0.9583, 0.3329, 0.9583, 0.3746, 0.9167, 0.4163, 0.9167, 0.4163, 0.9583, 0.3746, 0.9583, 0.4163, 0.9167, 0.4579, 0.9167, 0.4579, 0.9583, 0.4163, 0.9583, 0.4579, 0.9167, 0.4996, 0.9167, 0.4996, 0.9583, 0.4579, 0.9583, 0.4996, 0.9167, 0.5413, 0.9167, 0.5413, 0.9583, 0.4996, 0.9583, 0.5413, 0.9167, 0.5829, 0.9167, 0.5829, 0.9583, 0.5413, 0.9583, 0.5829, 0.9167, 0.6246, 0.9167, 0.6246, 0.9583, 0.5829, 0.9583, 0.6246, 0.9167, 0.6663, 0.9167, 0.6663, 0.9583, 0.6246, 0.9583, 0.6663, 0.9167, 0.7079, 0.9167, 0.7079, 0.9583, 0.6663, 0.9583, 0.7079, 0.9167, 0.7496, 0.9167, 0.7496, 0.9583, 0.7079, 0.9583, 0.7496, 0.9167, 0.7913, 0.9167, 0.7913, 0.9583, 0.7496, 0.9583, 0.7913, 0.9167, 0.8329, 0.9167, 0.8329, 0.9583, 0.7913, 0.9583, 0.8329, 0.9167, 0.8746, 0.9167, 0.8746, 0.9583, 0.8329, 0.9583, 0.8746, 0.9167, 0.9163, 0.9167, 0.9163, 0.9583, 0.8746, 0.9583, 0.9163, 0.9167, 0.9579, 0.9167, 0.9579, 0.9583, 0.9163, 0.9583, 0.0, 0.875, 0.04127, 0.875, 0.04127, 0.9167, 0.0, 0.9167, 0.04127, 0.875, 0.08293, 0.875, 0.08293, 0.9167, 0.04127, 0.9167, 0.08293, 0.875, 0.1246, 0.875, 0.1246, 0.9167, 0.08293, 0.9167, 0.1246, 0.875, 0.1663, 0.875, 0.1663, 0.9167, 0.1246, 0.9167, 0.1663, 0.875, 0.2079, 0.875, 0.2079, 0.9167, 0.1663, 0.9167, 0.2079, 0.875, 0.2496, 0.875, 0.2496, 0.9167, 0.2079, 0.9167, 0.2496, 0.875, 0.2913, 0.875, 0.2913, 0.9167, 0.2496, 0.9167, 0.2913, 0.875, 0.3329, 0.875, 0.3329, 0.9167, 0.2913, 0.9167, 0.3329, 0.875, 0.3746, 0.875, 0.3746, 0.9167, 0.3329, 0.9167, 0.3746, 0.875, 0.4163, 0.875, 0.4163, 0.9167, 0.3746, 0.9167, 0.4163, 0.875, 0.4579, 0.875, 0.4579, 0.9167, 0.4163, 0.9167, 0.4579, 0.875, 0.4996, 0.875, 0.4996, 0.9167, 0.4579, 0.9167, 0.4996, 0.875, 0.5413, 0.875, 0.5413, 0.9167, 0.4996, 0.9167, 0.5413, 0.875, 0.5829, 0.875, 0.5829, 0.9167, 0.5413, 0.9167, 0.5829, 0.875, 0.6246, 0.875, 0.6246, 0.9167, 0.5829, 0.9167, 0.6246, 0.875, 0.6663, 0.875, 0.6663, 0.9167, 0.6246, 0.9167, 0.6663, 0.875, 0.7079, 0.875, 0.7079, 0.9167, 0.6663, 0.9167, 0.7079, 0.875, 0.7496, 0.875, 0.7496, 0.9167, 0.7079, 0.9167, 0.7496, 0.875, 0.7913, 0.875, 0.7913, 0.9167, 0.7496, 0.9167, 0.7913, 0.875, 0.8329, 0.875, 0.8329, 0.9167, 0.7913, 0.9167, 0.8329, 0.875, 0.8746, 0.875, 0.8746, 0.9167, 0.8329, 0.9167, 0.8746, 0.875, 0.9163, 0.875, 0.9163, 0.9167, 0.8746, 0.9167, 0.9163, 0.875, 0.9579, 0.875, 0.9579, 0.9167, 0.9163, 0.9167, 0.0, 0.8333, 0.04127, 0.8333, 0.04127, 0.875, 0.0, 0.875, 0.04127, 0.8333, 0.08293, 0.8333, 0.08293, 0.875, 0.04127, 0.875, 0.08293, 0.8333, 0.1246, 0.8333, 0.1246, 0.875, 0.08293, 0.875, 0.1246, 0.8333, 0.1663, 0.8333, 0.1663, 0.875, 0.1246, 0.875, 0.1663, 0.8333, 0.2079, 0.8333, 0.2079, 0.875, 0.1663, 0.875, 0.2079, 0.8333, 0.2496, 0.8333, 0.2496, 0.875, 0.2079, 0.875, 0.2496, 0.8333, 0.2913, 0.8333, 0.2913, 0.875, 0.2496, 0.875, 0.2913, 0.8333, 0.3329, 0.8333, 0.3329, 0.875, 0.2913, 0.875, 0.3329, 0.8333, 0.3746, 0.8333, 0.3746, 0.875, 0.3329, 0.875, 0.3746, 0.8333, 0.4163, 0.8333, 0.4163, 0.875, 0.3746, 0.875, 0.4163, 0.8333, 0.4579, 0.8333, 0.4579, 0.875, 0.4163, 0.875, 0.4579, 0.8333, 0.4996, 0.8333, 0.4996, 0.875, 0.4579, 0.875, 0.4996, 0.8333, 0.5413, 0.8333, 0.5413, 0.875, 0.4996, 0.875, 0.5413, 0.8333, 0.5829, 0.8333, 0.5829, 0.875, 0.5413, 0.875, 0.5829, 0.8333, 0.6246, 0.8333, 0.6246, 0.875, 0.5829, 0.875, 0.6246, 0.8333, 0.6663, 0.8333, 0.6663, 0.875, 0.6246, 0.875, 0.6663, 0.8333, 0.7079, 0.8333, 0.7079, 0.875, 0.6663, 0.875, 0.7079, 0.8333, 0.7496, 0.8333, 0.7496, 0.875, 0.7079, 0.875, 0.7496, 0.8333, 0.7913, 0.8333, 0.7913, 0.875, 0.7496, 0.875, 0.7913, 0.8333, 0.8329, 0.8333, 0.8329, 0.875, 0.7913, 0.875, 0.8329, 0.8333, 0.8746, 0.8333, 0.8746, 0.875, 0.8329, 0.875, 0.8746, 0.8333, 0.9163, 0.8333, 0.9163, 0.875, 0.8746, 0.875, 0.9163, 0.8333, 0.9579, 0.8333, 0.9579, 0.875, 0.9163, 0.875, 0.0, 0.7917, 0.04127, 0.7917, 0.04127, 0.8333, 0.0, 0.8333, 0.04127, 0.7917, 0.08293, 0.7917, 0.08293, 0.8333, 0.04127, 0.8333, 0.08293, 0.7917, 0.1246, 0.7917, 0.1246, 0.8333, 0.08293, 0.8333, 0.1246, 0.7917, 0.1663, 0.7917, 0.1663, 0.8333, 0.1246, 0.8333, 0.1663, 0.7917, 0.2079, 0.7917, 0.2079, 0.8333, 0.1663, 0.8333, 0.2079, 0.7917, 0.2496, 0.7917, 0.2496, 0.8333, 0.2079, 0.8333, 0.2496, 0.7917, 0.2913, 0.7917, 0.2913, 0.8333, 0.2496, 0.8333, 0.2913, 0.7917, 0.3329, 0.7917, 0.3329, 0.8333, 0.2913, 0.8333, 0.3329, 0.7917, 0.3746, 0.7917, 0.3746, 0.8333, 0.3329, 0.8333, 0.3746, 0.7917, 0.4163, 0.7917, 0.4163, 0.8333, 0.3746, 0.8333, 0.4163, 0.7917, 0.4579, 0.7917, 0.4579, 0.8333, 0.4163, 0.8333, 0.4579, 0.7917, 0.4996, 0.7917, 0.4996, 0.8333, 0.4579, 0.8333, 0.4996, 0.7917, 0.5413, 0.7917, 0.5413, 0.8333, 0.4996, 0.8333, 0.5413, 0.7917, 0.5829, 0.7917, 0.5829, 0.8333, 0.5413, 0.8333, 0.5829, 0.7917, 0.6246, 0.7917, 0.6246, 0.8333, 0.5829, 0.8333, 0.6246, 0.7917, 0.6663, 0.7917, 0.6663, 0.8333, 0.6246, 0.8333, 0.6663, 0.7917, 0.7079, 0.7917, 0.7079, 0.8333, 0.6663, 0.8333, 0.7079, 0.7917, 0.7496, 0.7917, 0.7496, 0.8333, 0.7079, 0.8333, 0.7496, 0.7917, 0.7913, 0.7917, 0.7913, 0.8333, 0.7496, 0.8333, 0.7913, 0.7917, 0.8329, 0.7917, 0.8329, 0.8333, 0.7913, 0.8333, 0.8329, 0.7917, 0.8746, 0.7917, 0.8746, 0.8333, 0.8329, 0.8333, 0.8746, 0.7917, 0.9163, 0.7917, 0.9163, 0.8333, 0.8746, 0.8333, 0.9163, 0.7917, 0.9579, 0.7917, 0.9579, 0.8333, 0.9163, 0.8333, 0.0, 0.75, 0.04127, 0.75, 0.04127, 0.7917, 0.0, 0.7917, 0.04127, 0.75, 0.08293, 0.75, 0.08293, 0.7917, 0.04127, 0.7917, 0.08293, 0.75, 0.1246, 0.75, 0.1246, 0.7917, 0.08293, 0.7917, 0.1246, 0.75, 0.1663, 0.75, 0.1663, 0.7917, 0.1246, 0.7917, 0.1663, 0.75, 0.2079, 0.75, 0.2079, 0.7917, 0.1663, 0.7917, 0.2079, 0.75, 0.2496, 0.75, 0.2496, 0.7917, 0.2079, 0.7917, 0.2496, 0.75, 0.2913, 0.75, 0.2913, 0.7917, 0.2496, 0.7917, 0.2913, 0.75, 0.3329, 0.75, 0.3329, 0.7917, 0.2913, 0.7917, 0.3329, 0.75, 0.3746, 0.75, 0.3746, 0.7917, 0.3329, 0.7917, 0.3746, 0.75, 0.4163, 0.75, 0.4163, 0.7917, 0.3746, 0.7917, 0.4163, 0.75, 0.4579, 0.75, 0.4579, 0.7917, 0.4163, 0.7917, 0.4579, 0.75, 0.4996, 0.75, 0.4996, 0.7917, 0.4579, 0.7917, 0.4996, 0.75, 0.5413, 0.75, 0.5413, 0.7917, 0.4996, 0.7917, 0.5413, 0.75, 0.5829, 0.75, 0.5829, 0.7917, 0.5413, 0.7917, 0.5829, 0.75, 0.6246, 0.75, 0.6246, 0.7917, 0.5829, 0.7917, 0.6246, 0.75, 0.6663, 0.75, 0.6663, 0.7917, 0.6246, 0.7917, 0.6663, 0.75, 0.7079, 0.75, 0.7079, 0.7917, 0.6663, 0.7917, 0.7079, 0.75, 0.7496, 0.75, 0.7496, 0.7917, 0.7079, 0.7917, 0.7496, 0.75, 0.7913, 0.75, 0.7913, 0.7917, 0.7496, 0.7917, 0.7913, 0.75, 0.8329, 0.75, 0.8329, 0.7917, 0.7913, 0.7917, 0.8329, 0.75, 0.8746, 0.75, 0.8746, 0.7917, 0.8329, 0.7917, 0.8746, 0.75, 0.9163, 0.75, 0.9163, 0.7917, 0.8746, 0.7917, 0.9163, 0.75, 0.9579, 0.75, 0.9579, 0.7917, 0.9163, 0.7917, 0.0, 0.7083, 0.04127, 0.7083, 0.04127, 0.75, 0.0, 0.75, 0.04127, 0.7083, 0.08293, 0.7083, 0.08293, 0.75, 0.04127, 0.75, 0.08293, 0.7083, 0.1246, 0.7083, 0.1246, 0.75, 0.08293, 0.75, 0.1246, 0.7083, 0.1663, 0.7083, 0.1663, 0.75, 0.1246, 0.75, 0.1663, 0.7083, 0.2079, 0.7083, 0.2079, 0.75, 0.1663, 0.75, 0.2079, 0.7083, 0.2496, 0.7083, 0.2496, 0.75, 0.2079, 0.75, 0.2496, 0.7083, 0.2913, 0.7083, 0.2913, 0.75, 0.2496, 0.75, 0.2913, 0.7083, 0.3329, 0.7083, 0.3329, 0.75, 0.2913, 0.75, 0.3329, 0.7083, 0.3746, 0.7083, 0.3746, 0.75, 0.3329, 0.75, 0.3746, 0.7083, 0.4163, 0.7083, 0.4163, 0.75, 0.3746, 0.75, 0.4163, 0.7083, 0.4579, 0.7083, 0.4579, 0.75, 0.4163, 0.75, 0.4579, 0.7083, 0.4996, 0.7083, 0.4996, 0.75, 0.4579, 0.75, 0.4996, 0.7083, 0.5413, 0.7083, 0.5413, 0.75, 0.4996, 0.75, 0.5413, 0.7083, 0.5829, 0.7083, 0.5829, 0.75, 0.5413, 0.75, 0.5829, 0.7083, 0.6246, 0.7083, 0.6246, 0.75, 0.5829, 0.75, 0.6246, 0.7083, 0.6663, 0.7083, 0.6663, 0.75, 0.6246, 0.75, 0.6663, 0.7083, 0.7079, 0.7083, 0.7079, 0.75, 0.6663, 0.75, 0.7079, 0.7083, 0.7496, 0.7083, 0.7496, 0.75, 0.7079, 0.75, 0.7496, 0.7083, 0.7913, 0.7083, 0.7913, 0.75, 0.7496, 0.75, 0.7913, 0.7083, 0.8329, 0.7083, 0.8329, 0.75, 0.7913, 0.75, 0.8329, 0.7083, 0.8746, 0.7083, 0.8746, 0.75, 0.8329, 0.75, 0.8746, 0.7083, 0.9163, 0.7083, 0.9163, 0.75, 0.8746, 0.75, 0.9163, 0.7083, 0.9579, 0.7083, 0.9579, 0.75, 0.9163, 0.75, 0.0, 0.6667, 0.04127, 0.6667, 0.04127, 0.7083, 0.0, 0.7083, 0.04127, 0.6667, 0.08293, 0.6667, 0.08293, 0.7083, 0.04127, 0.7083, 0.08293, 0.6667, 0.1246, 0.6667, 0.1246, 0.7083, 0.08293, 0.7083, 0.1246, 0.6667, 0.1663, 0.6667, 0.1663, 0.7083, 0.1246, 0.7083, 0.1663, 0.6667, 0.2079, 0.6667, 0.2079, 0.7083, 0.1663, 0.7083, 0.2079, 0.6667, 0.2496, 0.6667, 0.2496, 0.7083, 0.2079, 0.7083, 0.2496, 0.6667, 0.2913, 0.6667, 0.2913, 0.7083, 0.2496, 0.7083, 0.2913, 0.6667, 0.3329, 0.6667, 0.3329, 0.7083, 0.2913, 0.7083, 0.3329, 0.6667, 0.3746, 0.6667, 0.3746, 0.7083, 0.3329, 0.7083, 0.3746, 0.6667, 0.4163, 0.6667, 0.4163, 0.7083, 0.3746, 0.7083, 0.4163, 0.6667, 0.4579, 0.6667, 0.4579, 0.7083, 0.4163, 0.7083, 0.4579, 0.6667, 0.4996, 0.6667, 0.4996, 0.7083, 0.4579, 0.7083, 0.4996, 0.6667, 0.5413, 0.6667, 0.5413, 0.7083, 0.4996, 0.7083, 0.5413, 0.6667, 0.5829, 0.6667, 0.5829, 0.7083, 0.5413, 0.7083, 0.5829, 0.6667, 0.6246, 0.6667, 0.6246, 0.7083, 0.5829, 0.7083, 0.6246, 0.6667, 0.6663, 0.6667, 0.6663, 0.7083, 0.6246, 0.7083, 0.6663, 0.6667, 0.7079, 0.6667, 0.7079, 0.7083, 0.6663, 0.7083, 0.7079, 0.6667, 0.7496, 0.6667, 0.7496, 0.7083, 0.7079, 0.7083, 0.7496, 0.6667, 0.7913, 0.6667, 0.7913, 0.7083, 0.7496, 0.7083, 0.7913, 0.6667, 0.8329, 0.6667, 0.8329, 0.7083, 0.7913, 0.7083, 0.8329, 0.6667, 0.8746, 0.6667, 0.8746, 0.7083, 0.8329, 0.7083, 0.8746, 0.6667, 0.9163, 0.6667, 0.9163, 0.7083, 0.8746, 0.7083, 0.9163, 0.6667, 0.9579, 0.6667, 0.9579, 0.7083, 0.9163, 0.7083, 0.0, 0.625, 0.04127, 0.625, 0.04127, 0.6667, 0.0, 0.6667, 0.04127, 0.625, 0.08293, 0.625, 0.08293, 0.6667, 0.04127, 0.6667, 0.08293, 0.625, 0.1246, 0.625, 0.1246, 0.6667, 0.08293, 0.6667, 0.1246, 0.625, 0.1663, 0.625, 0.1663, 0.6667, 0.1246, 0.6667, 0.1663, 0.625, 0.2079, 0.625, 0.2079, 0.6667, 0.1663, 0.6667, 0.2079, 0.625, 0.2496, 0.625, 0.2496, 0.6667, 0.2079, 0.6667, 0.2496, 0.625, 0.2913, 0.625, 0.2913, 0.6667, 0.2496, 0.6667, 0.2913, 0.625, 0.3329, 0.625, 0.3329, 0.6667, 0.2913, 0.6667, 0.3329, 0.625, 0.3746, 0.625, 0.3746, 0.6667, 0.3329, 0.6667, 0.3746, 0.625, 0.4163, 0.625, 0.4163, 0.6667, 0.3746, 0.6667, 0.4163, 0.625, 0.4579, 0.625, 0.4579, 0.6667, 0.4163, 0.6667, 0.4579, 0.625, 0.4996, 0.625, 0.4996, 0.6667, 0.4579, 0.6667, 0.4996, 0.625, 0.5413, 0.625, 0.5413, 0.6667, 0.4996, 0.6667, 0.5413, 0.625, 0.5829, 0.625, 0.5829, 0.6667, 0.5413, 0.6667, 0.5829, 0.625, 0.6246, 0.625, 0.6246, 0.6667, 0.5829, 0.6667, 0.6246, 0.625, 0.6663, 0.625, 0.6663, 0.6667, 0.6246, 0.6667, 0.6663, 0.625, 0.7079, 0.625, 0.7079, 0.6667, 0.6663, 0.6667, 0.7079, 0.625, 0.7496, 0.625, 0.7496, 0.6667, 0.7079, 0.6667, 0.7496, 0.625, 0.7913, 0.625, 0.7913, 0.6667, 0.7496, 0.6667, 0.7913, 0.625, 0.8329, 0.625, 0.8329, 0.6667, 0.7913, 0.6667, 0.8329, 0.625, 0.8746, 0.625, 0.8746, 0.6667, 0.8329, 0.6667, 0.8746, 0.625, 0.9163, 0.625, 0.9163, 0.6667, 0.8746, 0.6667, 0.9163, 0.625, 0.9579, 0.625, 0.9579, 0.6667, 0.9163, 0.6667, 0.0, 0.5833, 0.04127, 0.5833, 0.04127, 0.625, 0.0, 0.625, 0.04127, 0.5833, 0.08293, 0.5833, 0.08293, 0.625, 0.04127, 0.625, 0.08293, 0.5833, 0.1246, 0.5833, 0.1246, 0.625, 0.08293, 0.625, 0.1246, 0.5833, 0.1663, 0.5833, 0.1663, 0.625, 0.1246, 0.625, 0.1663, 0.5833, 0.2079, 0.5833, 0.2079, 0.625, 0.1663, 0.625, 0.2079, 0.5833, 0.2496, 0.5833, 0.2496, 0.625, 0.2079, 0.625, 0.2496, 0.5833, 0.2913, 0.5833, 0.2913, 0.625, 0.2496, 0.625, 0.2913, 0.5833, 0.3329, 0.5833, 0.3329, 0.625, 0.2913, 0.625, 0.3329, 0.5833, 0.3746, 0.5833, 0.3746, 0.625, 0.3329, 0.625, 0.3746, 0.5833, 0.4163, 0.5833, 0.4163, 0.625, 0.3746, 0.625, 0.4163, 0.5833, 0.4579, 0.5833, 0.4579, 0.625, 0.4163, 0.625, 0.4579, 0.5833, 0.4996, 0.5833, 0.4996, 0.625, 0.4579, 0.625, 0.4996, 0.5833, 0.5413, 0.5833, 0.5413, 0.625, 0.4996, 0.625, 0.5413, 0.5833, 0.5829, 0.5833, 0.5829, 0.625, 0.5413, 0.625, 0.5829, 0.5833, 0.6246, 0.5833, 0.6246, 0.625, 0.5829, 0.625, 0.6246, 0.5833, 0.6663, 0.5833, 0.6663, 0.625, 0.6246, 0.625, 0.6663, 0.5833, 0.7079, 0.5833, 0.7079, 0.625, 0.6663, 0.625, 0.7079, 0.5833, 0.7496, 0.5833, 0.7496, 0.625, 0.7079, 0.625, 0.7496, 0.5833, 0.7913, 0.5833, 0.7913, 0.625, 0.7496, 0.625, 0.7913, 0.5833, 0.8329, 0.5833, 0.8329, 0.625, 0.7913, 0.625, 0.8329, 0.5833, 0.8746, 0.5833, 0.8746, 0.625, 0.8329, 0.625, 0.8746, 0.5833, 0.9163, 0.5833, 0.9163, 0.625, 0.8746, 0.625, 0.9163, 0.5833, 0.9579, 0.5833, 0.9579, 0.625, 0.9163, 0.625, 0.0, 0.5417, 0.04127, 0.5417, 0.04127, 0.5833, 0.0, 0.5833, 0.04127, 0.5417, 0.08293, 0.5417, 0.08293, 0.5833, 0.04127, 0.5833, 0.08293, 0.5417, 0.1246, 0.5417, 0.1246, 0.5833, 0.08293, 0.5833, 0.1246, 0.5417, 0.1663, 0.5417, 0.1663, 0.5833, 0.1246, 0.5833, 0.1663, 0.5417, 0.2079, 0.5417, 0.2079, 0.5833, 0.1663, 0.5833, 0.2079, 0.5417, 0.2496, 0.5417, 0.2496, 0.5833, 0.2079, 0.5833, 0.2496, 0.5417, 0.2913, 0.5417, 0.2913, 0.5833, 0.2496, 0.5833, 0.2913, 0.5417, 0.3329, 0.5417, 0.3329, 0.5833, 0.2913, 0.5833, 0.3329, 0.5417, 0.3746, 0.5417, 0.3746, 0.5833, 0.3329, 0.5833, 0.3746, 0.5417, 0.4163, 0.5417, 0.4163, 0.5833, 0.3746, 0.5833, 0.4163, 0.5417, 0.4579, 0.5417, 0.4579, 0.5833, 0.4163, 0.5833, 0.4579, 0.5417, 0.4996, 0.5417, 0.4996, 0.5833, 0.4579, 0.5833, 0.4996, 0.5417, 0.5413, 0.5417, 0.5413, 0.5833, 0.4996, 0.5833, 0.5413, 0.5417, 0.5829, 0.5417, 0.5829, 0.5833, 0.5413, 0.5833, 0.5829, 0.5417, 0.6246, 0.5417, 0.6246, 0.5833, 0.5829, 0.5833, 0.6246, 0.5417, 0.6663, 0.5417, 0.6663, 0.5833, 0.6246, 0.5833, 0.6663, 0.5417, 0.7079, 0.5417, 0.7079, 0.5833, 0.6663, 0.5833, 0.7079, 0.5417, 0.7496, 0.5417, 0.7496, 0.5833, 0.7079, 0.5833, 0.7496, 0.5417, 0.7913, 0.5417, 0.7913, 0.5833, 0.7496, 0.5833, 0.7913, 0.5417, 0.8329, 0.5417, 0.8329, 0.5833, 0.7913, 0.5833, 0.8329, 0.5417, 0.8746, 0.5417, 0.8746, 0.5833, 0.8329, 0.5833, 0.8746, 0.5417, 0.9163, 0.5417, 0.9163, 0.5833, 0.8746, 0.5833, 0.9163, 0.5417, 0.9579, 0.5417, 0.9579, 0.5833, 0.9163, 0.5833, 0.0, 0.5, 0.04127, 0.5, 0.04127, 0.5417, 0.0, 0.5417, 0.04127, 0.5, 0.08293, 0.5, 0.08293, 0.5417, 0.04127, 0.5417, 0.08293, 0.5, 0.1246, 0.5, 0.1246, 0.5417, 0.08293, 0.5417, 0.1246, 0.5, 0.1663, 0.5, 0.1663, 0.5417, 0.1246, 0.5417, 0.1663, 0.5, 0.2079, 0.5, 0.2079, 0.5417, 0.1663, 0.5417, 0.2079, 0.5, 0.2496, 0.5, 0.2496, 0.5417, 0.2079, 0.5417, 0.2496, 0.5, 0.2913, 0.5, 0.2913, 0.5417, 0.2496, 0.5417, 0.2913, 0.5, 0.3329, 0.5, 0.3329, 0.5417, 0.2913, 0.5417, 0.3329, 0.5, 0.3746, 0.5, 0.3746, 0.5417, 0.3329, 0.5417, 0.3746, 0.5, 0.4163, 0.5, 0.4163, 0.5417, 0.3746, 0.5417, 0.4163, 0.5, 0.4579, 0.5, 0.4579, 0.5417, 0.4163, 0.5417, 0.4579, 0.5, 0.4996, 0.5, 0.4996, 0.5417, 0.4579, 0.5417, 0.4996, 0.5, 0.5413, 0.5, 0.5413, 0.5417, 0.4996, 0.5417, 0.5413, 0.5, 0.5829, 0.5, 0.5829, 0.5417, 0.5413, 0.5417, 0.5829, 0.5, 0.6246, 0.5, 0.6246, 0.5417, 0.5829, 0.5417, 0.6246, 0.5, 0.6663, 0.5, 0.6663, 0.5417, 0.6246, 0.5417, 0.6663, 0.5, 0.7079, 0.5, 0.7079, 0.5417, 0.6663, 0.5417, 0.7079, 0.5, 0.7496, 0.5, 0.7496, 0.5417, 0.7079, 0.5417, 0.7496, 0.5, 0.7913, 0.5, 0.7913, 0.5417, 0.7496, 0.5417, 0.7913, 0.5, 0.8329, 0.5, 0.8329, 0.5417, 0.7913, 0.5417, 0.8329, 0.5, 0.8746, 0.5, 0.8746, 0.5417, 0.8329, 0.5417, 0.8746, 0.5, 0.9163, 0.5, 0.9163, 0.5417, 0.8746, 0.5417, 0.9163, 0.5, 0.9579, 0.5, 0.9579, 0.5417, 0.9163, 0.5417, 0.0, 0.4583, 0.04127, 0.4583, 0.04127, 0.5, 0.0, 0.5, 0.04127, 0.4583, 0.08293, 0.4583, 0.08293, 0.5, 0.04127, 0.5, 0.08293, 0.4583, 0.1246, 0.4583, 0.1246, 0.5, 0.08293, 0.5, 0.1246, 0.4583, 0.1663, 0.4583, 0.1663, 0.5, 0.1246, 0.5, 0.1663, 0.4583, 0.2079, 0.4583, 0.2079, 0.5, 0.1663, 0.5, 0.2079, 0.4583, 0.2496, 0.4583, 0.2496, 0.5, 0.2079, 0.5, 0.2496, 0.4583, 0.2913, 0.4583, 0.2913, 0.5, 0.2496, 0.5, 0.2913, 0.4583, 0.3329, 0.4583, 0.3329, 0.5, 0.2913, 0.5, 0.3329, 0.4583, 0.3746, 0.4583, 0.3746, 0.5, 0.3329, 0.5, 0.3746, 0.4583, 0.4163, 0.4583, 0.4163, 0.5, 0.3746, 0.5, 0.4163, 0.4583, 0.4579, 0.4583, 0.4579, 0.5, 0.4163, 0.5, 0.4579, 0.4583, 0.4996, 0.4583, 0.4996, 0.5, 0.4579, 0.5, 0.4996, 0.4583, 0.5413, 0.4583, 0.5413, 0.5, 0.4996, 0.5, 0.5413, 0.4583, 0.5829, 0.4583, 0.5829, 0.5, 0.5413, 0.5, 0.5829, 0.4583, 0.6246, 0.4583, 0.6246, 0.5, 0.5829, 0.5, 0.6246, 0.4583, 0.6663, 0.4583, 0.6663, 0.5, 0.6246, 0.5, 0.6663, 0.4583, 0.7079, 0.4583, 0.7079, 0.5, 0.6663, 0.5, 0.7079, 0.4583, 0.7496, 0.4583, 0.7496, 0.5, 0.7079, 0.5, 0.7496, 0.4583, 0.7913, 0.4583, 0.7913, 0.5, 0.7496, 0.5, 0.7913, 0.4583, 0.8329, 0.4583, 0.8329, 0.5, 0.7913, 0.5, 0.8329, 0.4583, 0.8746, 0.4583, 0.8746, 0.5, 0.8329, 0.5, 0.8746, 0.4583, 0.9163, 0.4583, 0.9163, 0.5, 0.8746, 0.5, 0.9163, 0.4583, 0.9579, 0.4583, 0.9579, 0.5, 0.9163, 0.5, 0.0, 0.4167, 0.04127, 0.4167, 0.04127, 0.4583, 0.0, 0.4583, 0.04127, 0.4167, 0.08293, 0.4167, 0.08293, 0.4583, 0.04127, 0.4583, 0.08293, 0.4167, 0.1246, 0.4167, 0.1246, 0.4583, 0.08293, 0.4583, 0.1246, 0.4167, 0.1663, 0.4167, 0.1663, 0.4583, 0.1246, 0.4583, 0.1663, 0.4167, 0.2079, 0.4167, 0.2079, 0.4583, 0.1663, 0.4583, 0.2079, 0.4167, 0.2496, 0.4167, 0.2496, 0.4583, 0.2079, 0.4583, 0.2496, 0.4167, 0.2913, 0.4167, 0.2913, 0.4583, 0.2496, 0.4583, 0.2913, 0.4167, 0.3329, 0.4167, 0.3329, 0.4583, 0.2913, 0.4583, 0.3329, 0.4167, 0.3746, 0.4167, 0.3746, 0.4583, 0.3329, 0.4583, 0.3746, 0.4167, 0.4163, 0.4167, 0.4163, 0.4583, 0.3746, 0.4583, 0.4163, 0.4167, 0.4579, 0.4167, 0.4579, 0.4583, 0.4163, 0.4583, 0.4579, 0.4167, 0.4996, 0.4167, 0.4996, 0.4583, 0.4579, 0.4583, 0.4996, 0.4167, 0.5413, 0.4167, 0.5413, 0.4583, 0.4996, 0.4583, 0.5413, 0.4167, 0.5829, 0.4167, 0.5829, 0.4583, 0.5413, 0.4583, 0.5829, 0.4167, 0.6246, 0.4167, 0.6246, 0.4583, 0.5829, 0.4583, 0.6246, 0.4167, 0.6663, 0.4167, 0.6663, 0.4583, 0.6246, 0.4583, 0.6663, 0.4167, 0.7079, 0.4167, 0.7079, 0.4583, 0.6663, 0.4583, 0.7079, 0.4167, 0.7496, 0.4167, 0.7496, 0.4583, 0.7079, 0.4583, 0.7496, 0.4167, 0.7913, 0.4167, 0.7913, 0.4583, 0.7496, 0.4583, 0.7913, 0.4167, 0.8329, 0.4167, 0.8329, 0.4583, 0.7913, 0.4583, 0.8329, 0.4167, 0.8746, 0.4167, 0.8746, 0.4583, 0.8329, 0.4583, 0.8746, 0.4167, 0.9163, 0.4167, 0.9163, 0.4583, 0.8746, 0.4583, 0.9163, 0.4167, 0.9579, 0.4167, 0.9579, 0.4583, 0.9163, 0.4583, 0.0, 0.375, 0.04127, 0.375, 0.04127, 0.4167, 0.0, 0.4167, 0.04127, 0.375, 0.08293, 0.375, 0.08293, 0.4167, 0.04127, 0.4167, 0.08293, 0.375, 0.1246, 0.375, 0.1246, 0.4167, 0.08293, 0.4167, 0.1246, 0.375, 0.1663, 0.375, 0.1663, 0.4167, 0.1246, 0.4167, 0.1663, 0.375, 0.2079, 0.375, 0.2079, 0.4167, 0.1663, 0.4167, 0.2079, 0.375, 0.2496, 0.375, 0.2496, 0.4167, 0.2079, 0.4167, 0.2496, 0.375, 0.2913, 0.375, 0.2913, 0.4167, 0.2496, 0.4167, 0.2913, 0.375, 0.3329, 0.375, 0.3329, 0.4167, 0.2913, 0.4167, 0.3329, 0.375, 0.3746, 0.375, 0.3746, 0.4167, 0.3329, 0.4167, 0.3746, 0.375, 0.4163, 0.375, 0.4163, 0.4167, 0.3746, 0.4167, 0.4163, 0.375, 0.4579, 0.375, 0.4579, 0.4167, 0.4163, 0.4167, 0.4579, 0.375, 0.4996, 0.375, 0.4996, 0.4167, 0.4579, 0.4167, 0.4996, 0.375, 0.5413, 0.375, 0.5413, 0.4167, 0.4996, 0.4167, 0.5413, 0.375, 0.5829, 0.375, 0.5829, 0.4167, 0.5413, 0.4167, 0.5829, 0.375, 0.6246, 0.375, 0.6246, 0.4167, 0.5829, 0.4167, 0.6246, 0.375, 0.6663, 0.375, 0.6663, 0.4167, 0.6246, 0.4167, 0.6663, 0.375, 0.7079, 0.375, 0.7079, 0.4167, 0.6663, 0.4167, 0.7079, 0.375, 0.7496, 0.375, 0.7496, 0.4167, 0.7079, 0.4167, 0.7496, 0.375, 0.7913, 0.375, 0.7913, 0.4167, 0.7496, 0.4167, 0.7913, 0.375, 0.8329, 0.375, 0.8329, 0.4167, 0.7913, 0.4167, 0.8329, 0.375, 0.8746, 0.375, 0.8746, 0.4167, 0.8329, 0.4167, 0.8746, 0.375, 0.9163, 0.375, 0.9163, 0.4167, 0.8746, 0.4167, 0.9163, 0.375, 0.9579, 0.375, 0.9579, 0.4167, 0.9163, 0.4167, 0.0, 0.3333, 0.04127, 0.3333, 0.04127, 0.375, 0.0, 0.375, 0.04127, 0.3333, 0.08293, 0.3333, 0.08293, 0.375, 0.04127, 0.375, 0.08293, 0.3333, 0.1246, 0.3333, 0.1246, 0.375, 0.08293, 0.375, 0.1246, 0.3333, 0.1663, 0.3333, 0.1663, 0.375, 0.1246, 0.375, 0.1663, 0.3333, 0.2079, 0.3333, 0.2079, 0.375, 0.1663, 0.375, 0.2079, 0.3333, 0.2496, 0.3333, 0.2496, 0.375, 0.2079, 0.375, 0.2496, 0.3333, 0.2913, 0.3333, 0.2913, 0.375, 0.2496, 0.375, 0.2913, 0.3333, 0.3329, 0.3333, 0.3329, 0.375, 0.2913, 0.375, 0.3329, 0.3333, 0.3746, 0.3333, 0.3746, 0.375, 0.3329, 0.375, 0.3746, 0.3333, 0.4163, 0.3333, 0.4163, 0.375, 0.3746, 0.375, 0.4163, 0.3333, 0.4579, 0.3333, 0.4579, 0.375, 0.4163, 0.375, 0.4579, 0.3333, 0.4996, 0.3333, 0.4996, 0.375, 0.4579, 0.375, 0.4996, 0.3333, 0.5413, 0.3333, 0.5413, 0.375, 0.4996, 0.375, 0.5413, 0.3333, 0.5829, 0.3333, 0.5829, 0.375, 0.5413, 0.375, 0.5829, 0.3333, 0.6246, 0.3333, 0.6246, 0.375, 0.5829, 0.375, 0.6246, 0.3333, 0.6663, 0.3333, 0.6663, 0.375, 0.6246, 0.375, 0.6663, 0.3333, 0.7079, 0.3333, 0.7079, 0.375, 0.6663, 0.375, 0.7079, 0.3333, 0.7496, 0.3333, 0.7496, 0.375, 0.7079, 0.375, 0.7496, 0.3333, 0.7913, 0.3333, 0.7913, 0.375, 0.7496, 0.375, 0.7913, 0.3333, 0.8329, 0.3333, 0.8329, 0.375, 0.7913, 0.375, 0.8329, 0.3333, 0.8746, 0.3333, 0.8746, 0.375, 0.8329, 0.375, 0.8746, 0.3333, 0.9163, 0.3333, 0.9163, 0.375, 0.8746, 0.375, 0.9163, 0.3333, 0.9579, 0.3333, 0.9579, 0.375, 0.9163, 0.375, 0.0, 0.2917, 0.04127, 0.2917, 0.04127, 0.3333, 0.0, 0.3333, 0.04127, 0.2917, 0.08293, 0.2917, 0.08293, 0.3333, 0.04127, 0.3333, 0.08293, 0.2917, 0.1246, 0.2917, 0.1246, 0.3333, 0.08293, 0.3333, 0.1246, 0.2917, 0.1663, 0.2917, 0.1663, 0.3333, 0.1246, 0.3333, 0.1663, 0.2917, 0.2079, 0.2917, 0.2079, 0.3333, 0.1663, 0.3333, 0.2079, 0.2917, 0.2496, 0.2917, 0.2496, 0.3333, 0.2079, 0.3333, 0.2496, 0.2917, 0.2913, 0.2917, 0.2913, 0.3333, 0.2496, 0.3333, 0.2913, 0.2917, 0.3329, 0.2917, 0.3329, 0.3333, 0.2913, 0.3333, 0.3329, 0.2917, 0.3746, 0.2917, 0.3746, 0.3333, 0.3329, 0.3333, 0.3746, 0.2917, 0.4163, 0.2917, 0.4163, 0.3333, 0.3746, 0.3333, 0.4163, 0.2917, 0.4579, 0.2917, 0.4579, 0.3333, 0.4163, 0.3333, 0.4579, 0.2917, 0.4996, 0.2917, 0.4996, 0.3333, 0.4579, 0.3333, 0.4996, 0.2917, 0.5413, 0.2917, 0.5413, 0.3333, 0.4996, 0.3333, 0.5413, 0.2917, 0.5829, 0.2917, 0.5829, 0.3333, 0.5413, 0.3333, 0.5829, 0.2917, 0.6246, 0.2917, 0.6246, 0.3333, 0.5829, 0.3333, 0.6246, 0.2917, 0.6663, 0.2917, 0.6663, 0.3333, 0.6246, 0.3333, 0.6663, 0.2917, 0.7079, 0.2917, 0.7079, 0.3333, 0.6663, 0.3333, 0.7079, 0.2917, 0.7496, 0.2917, 0.7496, 0.3333, 0.7079, 0.3333, 0.7496, 0.2917, 0.7913, 0.2917, 0.7913, 0.3333, 0.7496, 0.3333, 0.7913, 0.2917, 0.8329, 0.2917, 0.8329, 0.3333, 0.7913, 0.3333, 0.8329, 0.2917, 0.8746, 0.2917, 0.8746, 0.3333, 0.8329, 0.3333, 0.8746, 0.2917, 0.9163, 0.2917, 0.9163, 0.3333, 0.8746, 0.3333, 0.9163, 0.2917, 0.9579, 0.2917, 0.9579, 0.3333, 0.9163, 0.3333, 0.0, 0.25, 0.04127, 0.25, 0.04127, 0.2917, 0.0, 0.2917, 0.04127, 0.25, 0.08293, 0.25, 0.08293, 0.2917, 0.04127, 0.2917, 0.08293, 0.25, 0.1246, 0.25, 0.1246, 0.2917, 0.08293, 0.2917, 0.1246, 0.25, 0.1663, 0.25, 0.1663, 0.2917, 0.1246, 0.2917, 0.1663, 0.25, 0.2079, 0.25, 0.2079, 0.2917, 0.1663, 0.2917, 0.2079, 0.25, 0.2496, 0.25, 0.2496, 0.2917, 0.2079, 0.2917, 0.2496, 0.25, 0.2913, 0.25, 0.2913, 0.2917, 0.2496, 0.2917, 0.2913, 0.25, 0.3329, 0.25, 0.3329, 0.2917, 0.2913, 0.2917, 0.3329, 0.25, 0.3746, 0.25, 0.3746, 0.2917, 0.3329, 0.2917, 0.3746, 0.25, 0.4163, 0.25, 0.4163, 0.2917, 0.3746, 0.2917, 0.4163, 0.25, 0.4579, 0.25, 0.4579, 0.2917, 0.4163, 0.2917, 0.4579, 0.25, 0.4996, 0.25, 0.4996, 0.2917, 0.4579, 0.2917, 0.4996, 0.25, 0.5413, 0.25, 0.5413, 0.2917, 0.4996, 0.2917, 0.5413, 0.25, 0.5829, 0.25, 0.5829, 0.2917, 0.5413, 0.2917, 0.5829, 0.25, 0.6246, 0.25, 0.6246, 0.2917, 0.5829, 0.2917, 0.6246, 0.25, 0.6663, 0.25, 0.6663, 0.2917, 0.6246, 0.2917, 0.6663, 0.25, 0.7079, 0.25, 0.7079, 0.2917, 0.6663, 0.2917, 0.7079, 0.25, 0.7496, 0.25, 0.7496, 0.2917, 0.7079, 0.2917, 0.7496, 0.25, 0.7913, 0.25, 0.7913, 0.2917, 0.7496, 0.2917, 0.7913, 0.25, 0.8329, 0.25, 0.8329, 0.2917, 0.7913, 0.2917, 0.8329, 0.25, 0.8746, 0.25, 0.8746, 0.2917, 0.8329, 0.2917, 0.8746, 0.25, 0.9163, 0.25, 0.9163, 0.2917, 0.8746, 0.2917, 0.9163, 0.25, 0.9579, 0.25, 0.9579, 0.2917, 0.9163, 0.2917, 0.0, 0.2083, 0.04127, 0.2083, 0.04127, 0.25, 0.0, 0.25, 0.04127, 0.2083, 0.08293, 0.2083, 0.08293, 0.25, 0.04127, 0.25, 0.08293, 0.2083, 0.1246, 0.2083, 0.1246, 0.25, 0.08293, 0.25, 0.1246, 0.2083, 0.1663, 0.2083, 0.1663, 0.25, 0.1246, 0.25, 0.1663, 0.2083, 0.2079, 0.2083, 0.2079, 0.25, 0.1663, 0.25, 0.2079, 0.2083, 0.2496, 0.2083, 0.2496, 0.25, 0.2079, 0.25, 0.2496, 0.2083, 0.2913, 0.2083, 0.2913, 0.25, 0.2496, 0.25, 0.2913, 0.2083, 0.3329, 0.2083, 0.3329, 0.25, 0.2913, 0.25, 0.3329, 0.2083, 0.3746, 0.2083, 0.3746, 0.25, 0.3329, 0.25, 0.3746, 0.2083, 0.4163, 0.2083, 0.4163, 0.25, 0.3746, 0.25, 0.4163, 0.2083, 0.4579, 0.2083, 0.4579, 0.25, 0.4163, 0.25, 0.4579, 0.2083, 0.4996, 0.2083, 0.4996, 0.25, 0.4579, 0.25, 0.4996, 0.2083, 0.5413, 0.2083, 0.5413, 0.25, 0.4996, 0.25, 0.5413, 0.2083, 0.5829, 0.2083, 0.5829, 0.25, 0.5413, 0.25, 0.5829, 0.2083, 0.6246, 0.2083, 0.6246, 0.25, 0.5829, 0.25, 0.6246, 0.2083, 0.6663, 0.2083, 0.6663, 0.25, 0.6246, 0.25, 0.6663, 0.2083, 0.7079, 0.2083, 0.7079, 0.25, 0.6663, 0.25, 0.7079, 0.2083, 0.7496, 0.2083, 0.7496, 0.25, 0.7079, 0.25, 0.7496, 0.2083, 0.7913, 0.2083, 0.7913, 0.25, 0.7496, 0.25, 0.7913, 0.2083, 0.8329, 0.2083, 0.8329, 0.25, 0.7913, 0.25, 0.8329, 0.2083, 0.8746, 0.2083, 0.8746, 0.25, 0.8329, 0.25, 0.8746, 0.2083, 0.9163, 0.2083, 0.9163, 0.25, 0.8746, 0.25, 0.9163, 0.2083, 0.9579, 0.2083, 0.9579, 0.25, 0.9163, 0.25, 0.0, 0.1667, 0.04127, 0.1667, 0.04127, 0.2083, 0.0, 0.2083, 0.04127, 0.1667, 0.08293, 0.1667, 0.08293, 0.2083, 0.04127, 0.2083, 0.08293, 0.1667, 0.1246, 0.1667, 0.1246, 0.2083, 0.08293, 0.2083, 0.1246, 0.1667, 0.1663, 0.1667, 0.1663, 0.2083, 0.1246, 0.2083, 0.1663, 0.1667, 0.2079, 0.1667, 0.2079, 0.2083, 0.1663, 0.2083, 0.2079, 0.1667, 0.2496, 0.1667, 0.2496, 0.2083, 0.2079, 0.2083, 0.2496, 0.1667, 0.2913, 0.1667, 0.2913, 0.2083, 0.2496, 0.2083, 0.2913, 0.1667, 0.3329, 0.1667, 0.3329, 0.2083, 0.2913, 0.2083, 0.3329, 0.1667, 0.3746, 0.1667, 0.3746, 0.2083, 0.3329, 0.2083, 0.3746, 0.1667, 0.4163, 0.1667, 0.4163, 0.2083, 0.3746, 0.2083, 0.4163, 0.1667, 0.4579, 0.1667, 0.4579, 0.2083, 0.4163, 0.2083, 0.4579, 0.1667, 0.4996, 0.1667, 0.4996, 0.2083, 0.4579, 0.2083, 0.4996, 0.1667, 0.5413, 0.1667, 0.5413, 0.2083, 0.4996, 0.2083, 0.5413, 0.1667, 0.5829, 0.1667, 0.5829, 0.2083, 0.5413, 0.2083, 0.5829, 0.1667, 0.6246, 0.1667, 0.6246, 0.2083, 0.5829, 0.2083, 0.6246, 0.1667, 0.6663, 0.1667, 0.6663, 0.2083, 0.6246, 0.2083, 0.6663, 0.1667, 0.7079, 0.1667, 0.7079, 0.2083, 0.6663, 0.2083, 0.7079, 0.1667, 0.7496, 0.1667, 0.7496, 0.2083, 0.7079, 0.2083, 0.7496, 0.1667, 0.7913, 0.1667, 0.7913, 0.2083, 0.7496, 0.2083, 0.7913, 0.1667, 0.8329, 0.1667, 0.8329, 0.2083, 0.7913, 0.2083, 0.8329, 0.1667, 0.8746, 0.1667, 0.8746, 0.2083, 0.8329, 0.2083, 0.8746, 0.1667, 0.9163, 0.1667, 0.9163, 0.2083, 0.8746, 0.2083, 0.9163, 0.1667, 0.9579, 0.1667, 0.9579, 0.2083, 0.9163, 0.2083, 0.0, 0.125, 0.04127, 0.125, 0.04127, 0.1667, 0.0, 0.1667, 0.04127, 0.125, 0.08293, 0.125, 0.08293, 0.1667, 0.04127, 0.1667, 0.08293, 0.125, 0.1246, 0.125, 0.1246, 0.1667, 0.08293, 0.1667, 0.1246, 0.125, 0.1663, 0.125, 0.1663, 0.1667, 0.1246, 0.1667, 0.1663, 0.125, 0.2079, 0.125, 0.2079, 0.1667, 0.1663, 0.1667, 0.2079, 0.125, 0.2496, 0.125, 0.2496, 0.1667, 0.2079, 0.1667, 0.2496, 0.125, 0.2913, 0.125, 0.2913, 0.1667, 0.2496, 0.1667, 0.2913, 0.125, 0.3329, 0.125, 0.3329, 0.1667, 0.2913, 0.1667, 0.3329, 0.125, 0.3746, 0.125, 0.3746, 0.1667, 0.3329, 0.1667, 0.3746, 0.125, 0.4163, 0.125, 0.4163, 0.1667, 0.3746, 0.1667, 0.4163, 0.125, 0.4579, 0.125, 0.4579, 0.1667, 0.4163, 0.1667, 0.4579, 0.125, 0.4996, 0.125, 0.4996, 0.1667, 0.4579, 0.1667, 0.4996, 0.125, 0.5413, 0.125, 0.5413, 0.1667, 0.4996, 0.1667, 0.5413, 0.125, 0.5829, 0.125, 0.5829, 0.1667, 0.5413, 0.1667, 0.5829, 0.125, 0.6246, 0.125, 0.6246, 0.1667, 0.5829, 0.1667, 0.6246, 0.125, 0.6663, 0.125, 0.6663, 0.1667, 0.6246, 0.1667, 0.6663, 0.125, 0.7079, 0.125, 0.7079, 0.1667, 0.6663, 0.1667, 0.7079, 0.125, 0.7496, 0.125, 0.7496, 0.1667, 0.7079, 0.1667, 0.7496, 0.125, 0.7913, 0.125, 0.7913, 0.1667, 0.7496, 0.1667, 0.7913, 0.125, 0.8329, 0.125, 0.8329, 0.1667, 0.7913, 0.1667, 0.8329, 0.125, 0.8746, 0.125, 0.8746, 0.1667, 0.8329, 0.1667, 0.8746, 0.125, 0.9163, 0.125, 0.9163, 0.1667, 0.8746, 0.1667, 0.9163, 0.125, 0.9579, 0.125, 0.9579, 0.1667, 0.9163, 0.1667, 0.0, 0.08333, 0.04127, 0.08333, 0.04127, 0.125, 0.0, 0.125, 0.04127, 0.08333, 0.08293, 0.08333, 0.08293, 0.125, 0.04127, 0.125, 0.08293, 0.08333, 0.1246, 0.08333, 0.1246, 0.125, 0.08293, 0.125, 0.1246, 0.08333, 0.1663, 0.08333, 0.1663, 0.125, 0.1246, 0.125, 0.1663, 0.08333, 0.2079, 0.08333, 0.2079, 0.125, 0.1663, 0.125, 0.2079, 0.08333, 0.2496, 0.08333, 0.2496, 0.125, 0.2079, 0.125, 0.2496, 0.08333, 0.2913, 0.08333, 0.2913, 0.125, 0.2496, 0.125, 0.2913, 0.08333, 0.3329, 0.08333, 0.3329, 0.125, 0.2913, 0.125, 0.3329, 0.08333, 0.3746, 0.08333, 0.3746, 0.125, 0.3329, 0.125, 0.3746, 0.08333, 0.4163, 0.08333, 0.4163, 0.125, 0.3746, 0.125, 0.4163, 0.08333, 0.4579, 0.08333, 0.4579, 0.125, 0.4163, 0.125, 0.4579, 0.08333, 0.4996, 0.08333, 0.4996, 0.125, 0.4579, 0.125, 0.4996, 0.08333, 0.5413, 0.08333, 0.5413, 0.125, 0.4996, 0.125, 0.5413, 0.08333, 0.5829, 0.08333, 0.5829, 0.125, 0.5413, 0.125, 0.5829, 0.08333, 0.6246, 0.08333, 0.6246, 0.125, 0.5829, 0.125, 0.6246, 0.08333, 0.6663, 0.08333, 0.6663, 0.125, 0.6246, 0.125, 0.6663, 0.08333, 0.7079, 0.08333, 0.7079, 0.125, 0.6663, 0.125, 0.7079, 0.08333, 0.7496, 0.08333, 0.7496, 0.125, 0.7079, 0.125, 0.7496, 0.08333, 0.7913, 0.08333, 0.7913, 0.125, 0.7496, 0.125, 0.7913, 0.08333, 0.8329, 0.08333, 0.8329, 0.125, 0.7913, 0.125, 0.8329, 0.08333, 0.8746, 0.08333, 0.8746, 0.125, 0.8329, 0.125, 0.8746, 0.08333, 0.9163, 0.08333, 0.9163, 0.125, 0.8746, 0.125, 0.9163, 0.08333, 0.9579, 0.08333, 0.9579, 0.125, 0.9163, 0.125, 0.0, 0.04167, 0.04127, 0.04167, 0.04127, 0.08333, 0.0, 0.08333, 0.04127, 0.04167, 0.08293, 0.04167, 0.08293, 0.08333, 0.04127, 0.08333, 0.08293, 0.04167, 0.1246, 0.04167, 0.1246, 0.08333, 0.08293, 0.08333, 0.1246, 0.04167, 0.1663, 0.04167, 0.1663, 0.08333, 0.1246, 0.08333, 0.1663, 0.04167, 0.2079, 0.04167, 0.2079, 0.08333, 0.1663, 0.08333, 0.2079, 0.04167, 0.2496, 0.04167, 0.2496, 0.08333, 0.2079, 0.08333, 0.2496, 0.04167, 0.2913, 0.04167, 0.2913, 0.08333, 0.2496, 0.08333, 0.2913, 0.04167, 0.3329, 0.04167, 0.3329, 0.08333, 0.2913, 0.08333, 0.3329, 0.04167, 0.3746, 0.04167, 0.3746, 0.08333, 0.3329, 0.08333, 0.3746, 0.04167, 0.4163, 0.04167, 0.4163, 0.08333, 0.3746, 0.08333, 0.4163, 0.04167, 0.4579, 0.04167, 0.4579, 0.08333, 0.4163, 0.08333, 0.4579, 0.04167, 0.4996, 0.04167, 0.4996, 0.08333, 0.4579, 0.08333, 0.4996, 0.04167, 0.5413, 0.04167, 0.5413, 0.08333, 0.4996, 0.08333, 0.5413, 0.04167, 0.5829, 0.04167, 0.5829, 0.08333, 0.5413, 0.08333, 0.5829, 0.04167, 0.6246, 0.04167, 0.6246, 0.08333, 0.5829, 0.08333, 0.6246, 0.04167, 0.6663, 0.04167, 0.6663, 0.08333, 0.6246, 0.08333, 0.6663, 0.04167, 0.7079, 0.04167, 0.7079, 0.08333, 0.6663, 0.08333, 0.7079, 0.04167, 0.7496, 0.04167, 0.7496, 0.08333, 0.7079, 0.08333, 0.7496, 0.04167, 0.7913, 0.04167, 0.7913, 0.08333, 0.7496, 0.08333, 0.7913, 0.04167, 0.8329, 0.04167, 0.8329, 0.08333, 0.7913, 0.08333, 0.8329, 0.04167, 0.8746, 0.04167, 0.8746, 0.08333, 0.8329, 0.08333, 0.8746, 0.04167, 0.9163, 0.04167, 0.9163, 0.08333, 0.8746, 0.08333, 0.9163, 0.04167, 0.9579, 0.04167, 0.9579, 0.08333, 0.9163, 0.08333, 0.0, 0.0, 0.04127, 0.0, 0.04127, 0.04167, 0.0, 0.04167, 0.04127, 0.0, 0.08293, 0.0, 0.08293, 0.04167, 0.04127, 0.04167, 0.08293, 0.0, 0.1246, 0.0, 0.1246, 0.04167, 0.08293, 0.04167, 0.1246, 0.0, 0.1663, 0.0, 0.1663, 0.04167, 0.1246, 0.04167, 0.1663, 0.0, 0.2079, 0.0, 0.2079, 0.04167, 0.1663, 0.04167, 0.2079, 0.0, 0.2496, 0.0, 0.2496, 0.04167, 0.2079, 0.04167, 0.2496, 0.0, 0.2913, 0.0, 0.2913, 0.04167, 0.2496, 0.04167, 0.2913, 0.0, 0.3329, 0.0, 0.3329, 0.04167, 0.2913, 0.04167, 0.3329, 0.0, 0.3746, 0.0, 0.3746, 0.04167, 0.3329, 0.04167, 0.3746, 0.0, 0.4163, 0.0, 0.4163, 0.04167, 0.3746, 0.04167, 0.4163, 0.0, 0.4579, 0.0, 0.4579, 0.04167, 0.4163, 0.04167, 0.4579, 0.0, 0.4996, 0.0, 0.4996, 0.04167, 0.4579, 0.04167, 0.4996, 0.0, 0.5413, 0.0, 0.5413, 0.04167, 0.4996, 0.04167, 0.5413, 0.0, 0.5829, 0.0, 0.5829, 0.04167, 0.5413, 0.04167, 0.5829, 0.0, 0.6246, 0.0, 0.6246, 0.04167, 0.5829, 0.04167, 0.6246, 0.0, 0.6663, 0.0, 0.6663, 0.04167, 0.6246, 0.04167, 0.6663, 0.0, 0.7079, 0.0, 0.7079, 0.04167, 0.6663, 0.04167, 0.7079, 0.0, 0.7496, 0.0, 0.7496, 0.04167, 0.7079, 0.04167, 0.7496, 0.0, 0.7913, 0.0, 0.7913, 0.04167, 0.7496, 0.04167, 0.7913, 0.0, 0.8329, 0.0, 0.8329, 0.04167, 0.7913, 0.04167, 0.8329, 0.0, 0.8746, 0.0, 0.8746, 0.04167, 0.8329, 0.04167, 0.8746, 0.0, 0.9163, 0.0, 0.9163, 0.04167, 0.8746, 0.04167, 0.9163, 0.0, 0.9579, 0.0, 0.9579, 0.04167, 0.9163, 0.04167, 0.0, 0.9583, 0.04127, 0.9583, 0.04127, 1.0, 0.0, 1.0, 0.04127, 0.9583, 0.08293, 0.9583, 0.08293, 1.0, 0.04127, 1.0, 0.08293, 0.9583, 0.1246, 0.9583, 0.1246, 1.0, 0.08293, 1.0, 0.1246, 0.9583, 0.1663, 0.9583, 0.1663, 1.0, 0.1246, 1.0, 0.1663, 0.9583, 0.2079, 0.9583, 0.2079, 1.0, 0.1663, 1.0, 0.2079, 0.9583, 0.2496, 0.9583, 0.2496, 1.0, 0.2079, 1.0, 0.2496, 0.9583, 0.2913, 0.9583, 0.2913, 1.0, 0.2496, 1.0, 0.2913, 0.9583, 0.3329, 0.9583, 0.3329, 1.0, 0.2913, 1.0, 0.3329, 0.9583, 0.3746, 0.9583, 0.3746, 1.0, 0.3329, 1.0, 0.3746, 0.9583, 0.4163, 0.9583, 0.4163, 1.0, 0.3746, 1.0, 0.4163, 0.9583, 0.4579, 0.9583, 0.4579, 1.0, 0.4163, 1.0, 0.4579, 0.9583, 0.4996, 0.9583, 0.4996, 1.0, 0.4579, 1.0, 0.4996, 0.9583, 0.5413, 0.9583, 0.5413, 1.0, 0.4996, 1.0, 0.5413, 0.9583, 0.5829, 0.9583, 0.5829, 1.0, 0.5413, 1.0, 0.5829, 0.9583, 0.6246, 0.9583, 0.6246, 1.0, 0.5829, 1.0, 0.6246, 0.9583, 0.6663, 0.9583, 0.6663, 1.0, 0.6246, 1.0, 0.6663, 0.9583, 0.7079, 0.9583, 0.7079, 1.0, 0.6663, 1.0, 0.7079, 0.9583, 0.7496, 0.9583, 0.7496, 1.0, 0.7079, 1.0, 0.7496, 0.9583, 0.7913, 0.9583, 0.7913, 1.0, 0.7496, 1.0, 0.7913, 0.9583, 0.8329, 0.9583, 0.8329, 1.0, 0.7913, 1.0, 0.8329, 0.9583, 0.8746, 0.9583, 0.8746, 1.0, 0.8329, 1.0, 0.8746, 0.9583, 0.9163, 0.9583, 0.9163, 1.0, 0.8746, 1.0, 0.9163, 0.9583, 0.9579, 0.9583, 0.9579, 1.0, 0.9163, 1.0])
me_x.materials.append(mat_x)
me_x.use_remesh_fix_poles = True
me_x.use_remesh_preserve_attributes = False
me_x.update()
me_001 = bpy.data.meshes.new('평면.001')
me_001.from_pydata([(-1.0, -1.0, 0.0), (1.0, -1.0, 0.0), (-1.0, 1.0, 0.0), (1.0, 1.0, 0.0)], [], [(0, 1, 3, 2)])
_uv = me_001.uv_layers.new(name='UV 맵')
_uv.uv.foreach_set('vector', [0.0, 0.0, 1.0, 0.0, 1.0, 1.0, 0.0, 1.0])
me_001.use_remesh_fix_poles = True
me_001.use_remesh_preserve_attributes = False
me_001.update()

# ---- objects
ob_x = bpy.data.objects.new('평면', me_x)
ob_001 = bpy.data.objects.new('평면.001', me_001)

# ---- transforms, parenting, visibility, modifiers, constraints
ob_x.location = (0.0, 0.0, 0.0)
ob_001.location = (0.0, 0.0, 0.07359)

# ---- collection membership
col_collection.objects.link(ob_x)
col_collection.objects.link(ob_001)

# ---- scene / render settings (as saved in the file)
scene.frame_start = 1; scene.frame_end = 250; scene.frame_set(1)
scene.render.engine = 'CYCLES'
scene.cycles.use_denoising = False
scene.cycles.samples = 128
scene.cycles.sampling_pattern = 'TABULATED_SOBOL'
scene.cycles.use_adaptive_sampling = False
scene.cycles.use_light_tree = False
scene.cycles.bake_type = 'NORMAL'
scene.view_settings.view_transform = 'Filmic'
bpy.context.view_layer.update()

# ---- added for rendering (the .blend has no active camera and no usable light): camera, sun
cam_auto = bpy.data.cameras.new('AutoCamera')
cam_auto.lens = 50.0
cam_auto.sensor_width = 36.0
cam_auto.clip_end = 1000.0
ob_auto_camera = bpy.data.objects.new('AutoCamera', cam_auto)
scene.collection.objects.link(ob_auto_camera)
ob_auto_camera.location = (2.61972, -3.14366, 2.10409)
ob_auto_camera.rotation_euler = (1.09748, -7.21219e-08, 0.694738)
scene.camera = ob_auto_camera
light_auto_sun = bpy.data.lights.new('AutoSun', 'SUN')
light_auto_sun.energy = 3.0
light_auto_sun.angle = 0.0523599
ob_auto_sun = bpy.data.objects.new('AutoSun', light_auto_sun)
scene.collection.objects.link(ob_auto_sun)
ob_auto_sun.rotation_euler = (0.872665, 0.174533, 0.523599)
bpy.context.view_layer.update()
